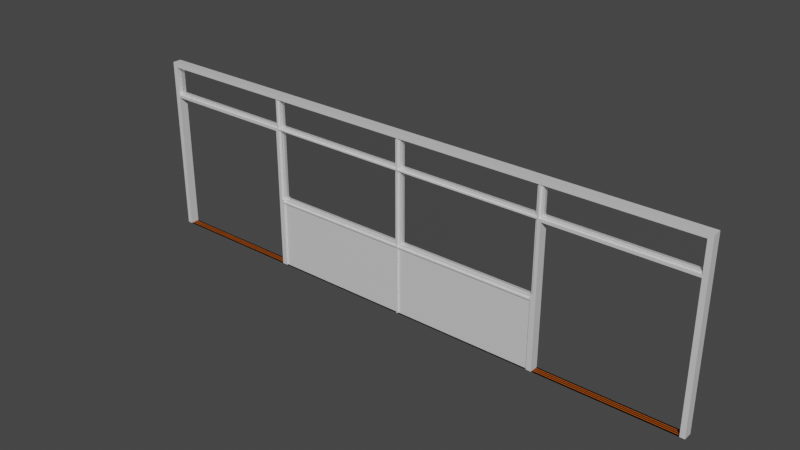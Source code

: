 # Source: DoorFrame.blend  (saved by Blender 3.4.6; exported with 4.5.12 LTS)
import bpy
from mathutils import Matrix  # noqa: F401  (used for matrix-valued properties, if any)

bpy.ops.wm.read_factory_settings(use_empty=True)
scene = bpy.context.scene
scene.name = 'Scene'

# ---- collections
col_collection = bpy.data.collections.new('Collection'); scene.collection.children.link(col_collection)

# ---- materials (node trees are filled in below, after node groups)
mat_windows_up_001 = bpy.data.materials.new('Windows UP.001')
mat_windows_up_001.use_transparent_shadow = False
mat_windows_up_001.roughness = 0.5
mat_glass_windows_001 = bpy.data.materials.new('Glass Windows.001')
mat_glass_windows_001.surface_render_method = 'BLENDED'
mat_glass_windows_001.blend_method = 'BLEND'
mat_door_low = bpy.data.materials.new('Door Low')
mat_door_low.use_transparent_shadow = False
mat_door_low.roughness = 0.3818
mat_door_low.specular_intensity = 0.4455

# ---- material node trees
mat_windows_up_001.use_nodes = True; mat_windows_up_001.node_tree.nodes.clear()
_N = mat_windows_up_001.node_tree.nodes; _L = mat_windows_up_001.node_tree.links
n0 = _N.new('ShaderNodeBsdfPrincipled'); n0.name = 'Principled BSDF'; n0.location = (10, 300)
n0.distribution = 'GGX'
n0.subsurface_method = 'RANDOM_WALK_SKIN'
n0.inputs[1].default_value = 0.1654
n0.inputs[2].default_value = 0.3425
n0.inputs[3].default_value = 1.45
n0.inputs[27].default_value = (0.0, 0.0, 0.0, 1.0)
n0.inputs[28].default_value = 1.0
n1 = _N.new('ShaderNodeNormalMap'); n1.name = 'Normal Map'; n1.location = (-300, -300)
n1.label = 'Normal/Map'
n1.inputs[0].default_value = 0.0
n2 = _N.new('ShaderNodeOutputMaterial'); n2.name = 'Material Output'; n2.location = (300, 300)
_L.new(n0.outputs[0], n2.inputs[0])
_L.new(n1.outputs[0], n0.inputs[5])
n2.is_active_output = True
mat_glass_windows_001.use_nodes = True; mat_glass_windows_001.node_tree.nodes.clear()
_N = mat_glass_windows_001.node_tree.nodes; _L = mat_glass_windows_001.node_tree.links
n0 = _N.new('ShaderNodeOutputMaterial'); n0.name = 'Material Output'; n0.location = (781, 313)
n1 = _N.new('ShaderNodeLayerWeight'); n1.name = 'Layer Weight'; n1.location = (-86, 427)
n2 = _N.new('ShaderNodeBsdfAnisotropic'); n2.name = 'Glossy BSDF'; n2.location = (86, 35)
n2.distribution = 'GGX'
n2.inputs[1].default_value = 0.1064
n3 = _N.new('ShaderNodeRGBCurve'); n3.name = 'RGB Curves'; n3.location = (197, 468)
_c = n3.mapping.curves[3]
while len(_c.points) > 2: _c.points.remove(_c.points[-1])
_c.points[0].location = (0.0, 0.0); _c.points[0].handle_type = 'AUTO'
_c.points[1].location = (0.56364, 0.4875); _c.points[1].handle_type = 'AUTO'
_p = _c.points.new(1.0, 1.0); _p.handle_type = 'AUTO'
n3.mapping.update()
n4 = _N.new('ShaderNodeBsdfTransparent'); n4.name = 'Transparent BSDF'; n4.location = (-112, 248)
n5 = _N.new('ShaderNodeMixShader'); n5.name = 'Mix Shader'; n5.location = (534, 287)
_L.new(n1.outputs[1], n3.inputs[1])
_L.new(n4.outputs[0], n5.inputs[1])
_L.new(n2.outputs[0], n5.inputs[2])
_L.new(n3.outputs[0], n5.inputs[0])
_L.new(n5.outputs[0], n0.inputs[0])
n0.is_active_output = True
mat_door_low.use_nodes = True; mat_door_low.node_tree.nodes.clear()
_N = mat_door_low.node_tree.nodes; _L = mat_door_low.node_tree.links
n0 = _N.new('ShaderNodeOutputMaterial'); n0.name = 'Material Output'; n0.location = (300, 300)
n1 = _N.new('ShaderNodeBsdfPrincipled'); n1.name = 'Principled BSDF'; n1.location = (10, 300)
n1.distribution = 'GGX'
n1.subsurface_method = 'RANDOM_WALK_SKIN'
n1.inputs[0].default_value = (0.4575, 0.09803, 0.009294, 1.0)
n1.inputs[2].default_value = 0.3818
n1.inputs[3].default_value = 1.45
n1.inputs[13].default_value = 0.4455
n1.inputs[27].default_value = (0.0, 0.0, 0.0, 1.0)
n1.inputs[28].default_value = 1.0
_L.new(n1.outputs[0], n0.inputs[0])
n0.is_active_output = True

# ---- world
world_world = bpy.data.worlds.new('World'); scene.world = world_world
world_world.use_nodes = True; world_world.node_tree.nodes.clear()
_N = world_world.node_tree.nodes; _L = world_world.node_tree.links
n0 = _N.new('ShaderNodeOutputWorld'); n0.name = 'World Output'; n0.location = (300, 300)
n1 = _N.new('ShaderNodeBackground'); n1.name = 'Background'; n1.location = (10, 300)
n1.inputs[0].default_value = (0.05088, 0.05088, 0.05088, 1.0)
_L.new(n1.outputs[0], n0.inputs[0])
n0.is_active_output = True
world_world.color = (0.05088, 0.05088, 0.05088)
world_world.use_sun_shadow = False
world_world.sun_shadow_jitter_overblur = 0.0

# ---- meshes
me_cube_004 = bpy.data.meshes.new('Cube.004')
me_cube_004.from_pydata([(3.583, -0.05445, -1.382), (3.583, -0.05445, 0.8205), (-3.583, -0.05445, -1.382), (-3.583, -0.05445, 0.8205), (3.583, 2.05e-05, -1.382), (3.583, 2.05e-05, 0.8205), (-3.583, 1.86e-05, -1.382), (-3.583, 1.86e-05, 0.8205), (-3.523, -0.05445, -1.382), (3.523, -0.05445, -1.382), (3.523, -0.05445, 0.8205), (-3.523, -0.05445, 0.8205), (3.523, 2.05e-05, 0.8205), (-3.523, 1.86e-05, 0.8205), (-3.523, 1.86e-05, -1.382), (3.523, 2.05e-05, -1.382), (3.583, -0.05445, 0.7631), (-3.583, -0.05445, 0.7631), (-3.583, 1.86e-05, 0.7631), (3.583, 2.05e-05, 0.7631), (3.523, -0.05445, 0.7631), (-3.523, -0.05445, 0.7631), (3.583, -0.05445, 0.4231), (3.583, -0.05445, 0.3693), (-3.583, -0.05445, 0.4231), (-3.583, -0.05445, 0.3693), (-3.583, 1.86e-05, 0.3693), (-3.583, 1.86e-05, 0.4231), (3.583, 2.05e-05, 0.4231), (3.583, 2.05e-05, 0.3693), (3.523, -0.05445, 0.4231), (3.523, -0.05445, 0.3693), (-3.523, -0.05445, 0.3693), (-3.523, -0.05445, 0.4231), (-1.757, -0.05445, -1.382), (-1.823, -0.05445, -1.382), (1.823, -0.05445, -1.382), (1.757, -0.05445, -1.382), (1.823, -0.05445, 0.8205), (1.757, -0.05445, 0.8205), (-1.757, -0.05445, 0.8205), (-1.823, -0.05445, 0.8205), (1.757, 2.003e-05, 0.8205), (1.823, 2.003e-05, 0.8205), (-1.823, 1.907e-05, 0.8205), (-1.757, 1.907e-05, 0.8205), (-1.757, 1.907e-05, -1.382), (-1.823, 1.907e-05, -1.382), (1.823, 2.003e-05, -1.382), (1.757, 2.003e-05, -1.382), (1.757, -0.05445, 0.7631), (1.823, -0.05445, 0.7631), (-1.823, -0.05445, 0.7631), (-1.757, -0.05445, 0.7631), (-0.03472, 1.955e-05, 0.4231), (-0.03472, 1.955e-05, 0.7631), (-1.823, 1.907e-05, 0.4231), (1.823, -0.05445, 0.3693), (-1.823, -0.05445, 0.3693), (-1.823, 1.907e-05, 0.7631), (-1.757, 1.907e-05, 0.7631), (-1.757, 1.907e-05, 0.4231), (1.823, -0.05445, 0.4042), (1.823, -0.05445, 0.3882), (1.757, -0.05445, 0.3882), (1.757, -0.05445, 0.4042), (-1.823, -0.05445, 0.3882), (-1.823, -0.05445, 0.4042), (-1.757, -0.05445, 0.4042), (-1.757, -0.05445, 0.3882), (3.523, -0.05445, 0.3882), (3.523, -0.05445, 0.4042), (-3.583, 1.86e-05, 0.3882), (-3.583, 1.86e-05, 0.4042), (-3.583, -0.05445, 0.4042), (-3.583, -0.05445, 0.3882), (-3.523, -0.05445, 0.3882), (-3.523, -0.05445, 0.4042), (3.583, -0.05445, 0.4042), (3.583, -0.05445, 0.3882), (3.583, 2.05e-05, 0.4042), (3.583, 2.05e-05, 0.3882), (1.798, -0.05445, 0.4042), (1.782, -0.05445, 0.4042), (1.798, -0.05445, 0.3882), (1.782, -0.05445, 0.3882), (1.782, -0.05445, 0.3693), (1.798, -0.05445, 0.3693), (1.782, -0.05445, 0.4231), (1.798, -0.05445, 0.4231), (1.798, 2.003e-05, -1.382), (1.782, 2.003e-05, -1.382), (1.782, -0.05445, -1.382), (1.798, -0.05445, -1.382), (1.782, 2.003e-05, 0.8205), (1.798, 2.003e-05, 0.8205), (1.798, -0.05445, 0.7631), (1.782, -0.05445, 0.7631), (1.782, -0.05445, 0.8205), (1.798, -0.05445, 0.8205), (-1.798, -0.05445, 0.3882), (-1.782, -0.05445, 0.3882), (-1.782, -0.05445, 0.4042), (-1.798, -0.05445, 0.4042), (-1.798, -0.05445, 0.4231), (-1.782, -0.05445, 0.4231), (-1.782, -0.05445, 0.3693), (-1.798, -0.05445, 0.3693), (-1.782, 1.907e-05, -1.382), (-1.798, 1.907e-05, -1.382), (-1.798, -0.05445, -1.382), (-1.782, -0.05445, -1.382), (-1.798, 1.907e-05, 0.8205), (-1.782, 1.907e-05, 0.8205), (-1.798, -0.05445, 0.7631), (-1.782, -0.05445, 0.7631), (-1.782, -0.05445, 0.8205), (-1.798, -0.05445, 0.8205), (3.523, 2.05e-05, 0.3693), (-1.823, -0.00435, -1.378), (-1.823, 0.004388, -1.378), (-3.523, 1.86e-05, 0.3693), (-1.823, 1.907e-05, -1.373), (1.823, 2.003e-05, 0.3693), (-1.823, 1.907e-05, 0.3693), (1.823, 0.004389, -1.378), (-0.03472, -0.05445, -1.382), (0.0347, -0.05445, -1.382), (1.823, 2.003e-05, 0.7631), (1.823, 2.003e-05, 0.4231), (0.0347, 1.955e-05, -1.382), (-0.03472, 1.955e-05, -1.382), (-0.03472, -0.05445, 0.8205), (0.0347, -0.05445, 0.8205), (-0.03472, 1.955e-05, 0.8205), (0.0347, 1.955e-05, 0.8205), (0.0347, -0.05445, 0.7631), (-0.03472, -0.05445, 0.7631), (1.757, 2.003e-05, 0.4231), (1.757, 2.003e-05, 0.7631), (-0.03472, -0.05445, 0.3882), (0.0347, -0.05445, 0.3882), (0.0347, -0.05445, 0.4042), (-0.03472, -0.05445, 0.4042), (0.007992, -0.05445, 0.7631), (-0.008008, -0.05445, 0.7631), (0.007992, 1.955e-05, -1.382), (-0.008008, 1.955e-05, -1.382), (-0.008008, 1.955e-05, 0.8205), (0.007992, 1.955e-05, 0.8205), (-0.008008, -0.05445, 0.8205), (0.007992, -0.05445, 0.8205), (0.007992, -0.05445, 0.3693), (-0.008008, -0.05445, 0.3693), (-0.008008, -0.05445, 0.4231), (0.007992, -0.05445, 0.4231), (0.007992, -0.05445, 0.4042), (-0.008008, -0.05445, 0.4042), (-0.008008, -0.05445, 0.3882), (0.007992, -0.05445, 0.3882), (-0.008008, -0.05445, -1.382), (0.007992, -0.05445, -1.382), (1.757, -0.05445, -0.4962), (1.757, -0.05445, -0.5711), (1.823, -0.05445, -0.5711), (1.823, -0.05445, -0.4962), (-1.757, -0.05445, -0.5711), (-1.757, -0.05445, -0.4962), (-1.823, -0.05445, -0.5711), (-1.823, -0.05445, -0.4962), (1.798, -0.05445, -0.5711), (1.798, -0.05445, -0.4962), (1.782, -0.05445, -0.4962), (1.782, -0.05445, -0.5711), (-1.798, -0.05445, -0.4962), (-1.798, -0.05445, -0.5711), (-1.782, -0.05445, -0.5711), (-1.782, -0.05445, -0.4962), (1.823, 2.003e-05, -0.4962), (1.823, 2.003e-05, -0.5711), (-1.823, 1.907e-05, -0.5711), (-1.823, 1.907e-05, -0.4962), (-3.523, 1.86e-05, 0.7631), (-3.523, 1.86e-05, 0.4231), (3.523, 2.05e-05, 0.4231), (3.523, 2.05e-05, 0.7631), (0.007992, -0.05445, -0.5711), (0.007992, -0.05445, -0.4962), (-0.008008, -0.05445, -0.4962), (-0.008008, -0.05445, -0.5711), (-0.008008, -0.05445, -0.5256), (-0.008008, -0.05445, -0.5416), (0.007992, -0.05445, -0.5416), (0.007992, -0.05445, -0.5256), (-0.03472, -0.05445, -0.5256), (-0.03472, -0.05445, -0.5416), (0.0347, -0.05445, -0.5416), (0.0347, -0.05445, -0.5256), (1.757, -0.05445, -0.5256), (1.757, -0.05445, -0.5416), (-1.757, -0.05445, -0.5416), (-1.757, -0.05445, -0.5256), (1.823, 2.003e-05, -0.5256), (1.823, 2.003e-05, -0.5416), (1.823, -0.05445, -0.5256), (1.823, -0.05445, -0.5416), (1.782, -0.05445, -0.5416), (1.782, -0.05445, -0.5256), (1.798, -0.05445, -0.5416), (1.798, -0.05445, -0.5256), (-1.782, -0.05445, -0.5256), (-1.782, -0.05445, -0.5416), (-1.798, -0.05445, -0.5416), (-1.798, -0.05445, -0.5256), (-1.823, 1.907e-05, -0.5416), (-1.823, 1.907e-05, -0.5256), (-1.823, -0.05445, -0.5256), (-1.823, -0.05445, -0.5416), (3.523, -0.03534, 0.7631), (3.523, -0.03534, 0.4231), (-3.523, -0.03534, 0.4231), (-3.523, -0.03534, 0.7631), (1.757, -0.03534, 0.7631), (1.757, -0.03534, 0.4231), (1.823, -0.03534, 0.4231), (1.823, -0.03534, 0.7631), (-1.757, -0.03534, 0.4231), (-1.757, -0.03534, 0.7631), (-1.823, -0.03534, 0.7631), (-1.823, -0.03534, 0.4231), (3.523, -0.03534, 0.4042), (1.823, -0.03534, 0.4042), (-1.823, -0.03534, 0.4042), (-3.523, -0.03534, 0.4042), (1.757, -0.03534, 0.3882), (1.757, -0.03534, 0.3693), (1.757, -0.03534, 0.4042), (-1.757, -0.03534, 0.4042), (-1.757, -0.03534, 0.3882), (-1.757, -0.03534, 0.3693), (1.782, -0.03534, 0.3882), (1.782, -0.03534, 0.3693), (1.798, -0.03534, 0.4231), (1.798, -0.03534, 0.7631), (1.782, -0.03534, 0.7631), (1.782, -0.03534, 0.4231), (1.798, -0.03534, 0.4042), (1.782, -0.03534, 0.4042), (-1.798, -0.03534, 0.7631), (-1.798, -0.03534, 0.4231), (-1.782, -0.03534, 0.4231), (-1.782, -0.03534, 0.7631), (-1.782, -0.03534, 0.3693), (-1.782, -0.03534, 0.3882), (-1.798, -0.03534, 0.4042), (-1.782, -0.03534, 0.4042), (-0.03472, -0.03534, 0.4231), (-0.03472, -0.03534, 0.4042), (0.0347, -0.03534, 0.4042), (0.0347, -0.03534, 0.4231), (-0.03472, -0.03534, 0.3882), (-0.03472, -0.03534, 0.3693), (0.0347, -0.03534, 0.3693), (0.0347, -0.03534, 0.3882), (-0.03472, -0.03534, 0.7631), (0.0347, -0.03534, 0.7631), (1.757, -0.03534, -1.382), (0.0347, -0.03534, -1.382), (-0.03472, -0.03534, -1.382), (-1.757, -0.03534, -1.382), (0.007992, -0.03534, 0.4231), (0.007992, -0.03534, 0.7631), (-0.008008, -0.03534, 0.7631), (-0.008008, -0.03534, 0.4231), (0.007992, -0.03534, 0.4042), (-0.008008, -0.03534, 0.4042), (0.007992, -0.03534, 0.3693), (0.007992, -0.03534, 0.3882), (-0.008008, -0.03534, 0.3882), (-0.008008, -0.03534, 0.3693), (-0.008008, -0.03534, -1.382), (0.007992, -0.03534, -1.382), (-1.757, -0.03534, -0.4962), (-1.782, -0.03534, -0.4962), (1.782, -0.03534, -0.4962), (1.757, -0.03534, -0.4962), (0.0347, -0.03534, -0.4962), (0.0347, -0.03534, -0.5711), (1.757, -0.03534, -0.5711), (-0.03472, -0.03534, -0.4962), (-1.757, -0.03534, -0.5711), (-0.03472, -0.03534, -0.5711), (-0.008008, -0.03534, -0.5711), (-0.008008, -0.03534, -0.4962), (0.007992, -0.03534, -0.5711), (0.007992, -0.03534, -0.4962), (0.0347, -0.03534, -0.5256), (0.007992, -0.03534, -0.5256), (0.007992, -0.03534, -0.5416), (0.0347, -0.03534, -0.5416), (1.757, -0.03534, -0.5416), (1.757, -0.03534, -0.5256), (-0.008008, -0.03534, -0.5256), (-0.03472, -0.03534, -0.5256), (-0.03472, -0.03534, -0.5416), (-0.008008, -0.03534, -0.5416), (-1.757, -0.03534, -0.5416), (-1.757, -0.03534, -0.5256), (0.0347, 1.955e-05, 0.4231), (0.0347, 1.955e-05, 0.7631), (-1.757, 1.907e-05, 0.3693), (-0.03472, 1.955e-05, 0.3693), (1.757, 2.003e-05, 0.3693), (0.0347, 1.955e-05, 0.3693), (1.757, 2.003e-05, -0.4962), (0.0347, 1.955e-05, -0.4962), (-0.03472, 1.955e-05, -0.4962), (-1.757, 1.907e-05, -0.4962), (3.583, 0.05449, -1.382), (3.583, 0.05449, 0.8205), (-3.583, 0.05449, -1.382), (-3.583, 0.05449, 0.8205), (-3.523, 0.05449, -1.382), (3.523, 0.05449, -1.382), (3.523, 0.05449, 0.8205), (-3.523, 0.05449, 0.8205), (3.583, 0.05449, 0.7631), (-3.583, 0.05449, 0.7631), (3.523, 0.05449, 0.7631), (-3.523, 0.05449, 0.7631), (3.583, 0.05449, 0.4231), (3.583, 0.05449, 0.3693), (-3.583, 0.05449, 0.4231), (-3.583, 0.05449, 0.3693), (3.523, 0.05449, 0.4231), (3.523, 0.05449, 0.3693), (-3.523, 0.05449, 0.3693), (-3.523, 0.05449, 0.4231), (-1.757, 0.05449, -1.382), (-1.823, 0.05449, -1.382), (1.823, 0.05449, -1.382), (1.757, 0.05449, -1.382), (1.823, 0.05449, 0.8205), (1.757, 0.05449, 0.8205), (-1.757, 0.05449, 0.8205), (-1.823, 0.05449, 0.8205), (1.757, 0.05449, 0.7631), (1.823, 0.05449, 0.7631), (-1.823, 0.05449, 0.7631), (-1.757, 0.05449, 0.7631), (1.823, 0.05449, 0.3693), (-1.823, 0.05449, 0.3693), (1.823, 0.05449, 0.4042), (1.823, 0.05449, 0.3882), (1.757, 0.05449, 0.3882), (1.757, 0.05449, 0.4042), (-1.823, 0.05449, 0.3882), (-1.823, 0.05449, 0.4042), (-1.757, 0.05449, 0.4042), (-1.757, 0.05449, 0.3882), (3.523, 0.05449, 0.3882), (3.523, 0.05449, 0.4042), (-3.583, 0.05449, 0.4042), (-3.583, 0.05449, 0.3882), (-3.523, 0.05449, 0.3882), (-3.523, 0.05449, 0.4042), (3.583, 0.05449, 0.4042), (3.583, 0.05449, 0.3882), (1.798, 0.05449, 0.4042), (1.782, 0.05449, 0.4042), (1.798, 0.05449, 0.3882), (1.782, 0.05449, 0.3882), (1.782, 0.05449, 0.3693), (1.798, 0.05449, 0.3693), (1.782, 0.05449, 0.4231), (1.798, 0.05449, 0.4231), (1.782, 0.05449, -1.382), (1.798, 0.05449, -1.382), (1.798, 0.05449, 0.7631), (1.782, 0.05449, 0.7631), (1.782, 0.05449, 0.8205), (1.798, 0.05449, 0.8205), (-1.798, 0.05449, 0.3882), (-1.782, 0.05449, 0.3882), (-1.782, 0.05449, 0.4042), (-1.798, 0.05449, 0.4042), (-1.798, 0.05449, 0.4231), (-1.782, 0.05449, 0.4231), (-1.782, 0.05449, 0.3693), (-1.798, 0.05449, 0.3693), (-1.798, 0.05449, -1.382), (-1.782, 0.05449, -1.382), (-1.798, 0.05449, 0.7631), (-1.782, 0.05449, 0.7631), (-1.782, 0.05449, 0.8205), (-1.798, 0.05449, 0.8205), (-0.03472, 0.05449, -1.382), (0.0347, 0.05449, -1.382), (-0.03472, 0.05449, 0.8205), (0.0347, 0.05449, 0.8205), (0.0347, 0.05449, 0.7631), (-0.03472, 0.05449, 0.7631), (-0.03472, 0.05449, 0.3882), (0.0347, 0.05449, 0.3882), (0.0347, 0.05449, 0.4042), (-0.03472, 0.05449, 0.4042), (0.007992, 0.05449, 0.7631), (-0.008008, 0.05449, 0.7631), (-0.008008, 0.05449, 0.8205), (0.007992, 0.05449, 0.8205), (0.007992, 0.05449, 0.3693), (-0.008008, 0.05449, 0.3693), (-0.008008, 0.05449, 0.4231), (0.007992, 0.05449, 0.4231), (0.007992, 0.05449, 0.4042), (-0.008008, 0.05449, 0.4042), (-0.008008, 0.05449, 0.3882), (0.007992, 0.05449, 0.3882), (-0.008008, 0.05449, -1.382), (0.007992, 0.05449, -1.382), (1.757, 0.05449, -0.4962), (1.757, 0.05449, -0.5711), (1.823, 0.05449, -0.5711), (1.823, 0.05449, -0.4962), (-1.757, 0.05449, -0.5711), (-1.757, 0.05449, -0.4962), (-1.823, 0.05449, -0.5711), (-1.823, 0.05449, -0.4962), (1.798, 0.05449, -0.5711), (1.798, 0.05449, -0.4962), (1.782, 0.05449, -0.4962), (1.782, 0.05449, -0.5711), (-1.798, 0.05449, -0.4962), (-1.798, 0.05449, -0.5711), (-1.782, 0.05449, -0.5711), (-1.782, 0.05449, -0.4962), (0.007992, 0.05449, -0.5711), (0.007992, 0.05449, -0.4962), (-0.008008, 0.05449, -0.4962), (-0.008008, 0.05449, -0.5711), (-0.008008, 0.05449, -0.5256), (-0.008008, 0.05449, -0.5416), (0.007992, 0.05449, -0.5416), (0.007992, 0.05449, -0.5256), (-0.03472, 0.05449, -0.5256), (-0.03472, 0.05449, -0.5416), (0.0347, 0.05449, -0.5416), (0.0347, 0.05449, -0.5256), (1.757, 0.05449, -0.5256), (1.757, 0.05449, -0.5416), (-1.757, 0.05449, -0.5416), (-1.757, 0.05449, -0.5256), (1.823, 0.05449, -0.5256), (1.823, 0.05449, -0.5416), (1.782, 0.05449, -0.5416), (1.782, 0.05449, -0.5256), (1.798, 0.05449, -0.5416), (1.798, 0.05449, -0.5256), (-1.782, 0.05449, -0.5256), (-1.782, 0.05449, -0.5416), (-1.798, 0.05449, -0.5416), (-1.798, 0.05449, -0.5256), (-1.823, 0.05449, -0.5256), (-1.823, 0.05449, -0.5416), (3.523, 0.03538, 0.7631), (3.523, 0.03538, 0.4231), (-3.523, 0.03538, 0.4231), (-3.523, 0.03538, 0.7631), (1.757, 0.03538, 0.7631), (1.757, 0.03538, 0.4231), (1.823, 0.03538, 0.4231), (1.823, 0.03538, 0.7631), (-1.757, 0.03538, 0.4231), (-1.757, 0.03538, 0.7631), (-1.823, 0.03538, 0.7631), (-1.823, 0.03538, 0.4231), (3.523, 0.03538, 0.4042), (1.823, 0.03538, 0.4042), (-1.823, 0.03538, 0.4042), (-3.523, 0.03538, 0.4042), (1.757, 0.03538, 0.3882), (1.757, 0.03538, 0.3693), (1.757, 0.03538, 0.4042), (-1.757, 0.03538, 0.4042), (-1.757, 0.03538, 0.3882), (-1.757, 0.03538, 0.3693), (1.782, 0.03538, 0.3882), (1.782, 0.03538, 0.3693), (1.798, 0.03538, 0.4231), (1.798, 0.03538, 0.7631), (1.782, 0.03538, 0.7631), (1.782, 0.03538, 0.4231), (1.798, 0.03538, 0.4042), (1.782, 0.03538, 0.4042), (-1.798, 0.03538, 0.7631), (-1.798, 0.03538, 0.4231), (-1.782, 0.03538, 0.4231), (-1.782, 0.03538, 0.7631), (-1.782, 0.03538, 0.3693), (-1.782, 0.03538, 0.3882), (-1.798, 0.03538, 0.4042), (-1.782, 0.03538, 0.4042), (-0.03472, 0.03538, 0.4231), (-0.03472, 0.03538, 0.4042), (0.0347, 0.03538, 0.4042), (0.0347, 0.03538, 0.4231), (-0.03472, 0.03538, 0.3882), (-0.03472, 0.03538, 0.3693), (0.0347, 0.03538, 0.3693), (0.0347, 0.03538, 0.3882), (-0.03472, 0.03538, 0.7631), (0.0347, 0.03538, 0.7631), (1.757, 0.03538, -1.382), (0.0347, 0.03538, -1.382), (-0.03472, 0.03538, -1.382), (-1.757, 0.03538, -1.382), (0.007992, 0.03538, 0.4231), (0.007992, 0.03538, 0.7631), (-0.008008, 0.03538, 0.7631), (-0.008008, 0.03538, 0.4231), (0.007992, 0.03538, 0.4042), (-0.008008, 0.03538, 0.4042), (0.007992, 0.03538, 0.3693), (0.007992, 0.03538, 0.3882), (-0.008008, 0.03538, 0.3882), (-0.008008, 0.03538, 0.3693), (-0.008008, 0.03538, -1.382), (0.007992, 0.03538, -1.382), (-1.757, 0.03538, -0.4962), (-1.782, 0.03538, -0.4962), (1.782, 0.03538, -0.4962), (1.757, 0.03538, -0.4962), (0.0347, 0.03538, -0.4962), (0.0347, 0.03538, -0.5711), (1.757, 0.03538, -0.5711), (-0.03472, 0.03538, -0.4962), (-1.757, 0.03538, -0.5711), (-0.03472, 0.03538, -0.5711), (-0.008008, 0.03538, -0.5711), (-0.008008, 0.03538, -0.4962), (0.007992, 0.03538, -0.5711), (0.007992, 0.03538, -0.4962), (0.0347, 0.03538, -0.5256), (0.007992, 0.03538, -0.5256), (0.007992, 0.03538, -0.5416), (0.0347, 0.03538, -0.5416), (1.757, 0.03538, -0.5416), (1.757, 0.03538, -0.5256), (-0.008008, 0.03538, -0.5256), (-0.03472, 0.03538, -0.5256), (-0.03472, 0.03538, -0.5416), (-0.008008, 0.03538, -0.5416), (-1.757, 0.03538, -0.5416), (-1.757, 0.03538, -0.5256), (1.823, -0.004349, -1.378), (1.823, 2.003e-05, -1.373), (-3.523, 0.004388, -1.378), (-3.523, -0.00435, -1.378), (-3.523, 1.86e-05, -1.373), (3.523, -0.004348, -1.378), (3.523, 0.004389, -1.378), (3.523, 2.05e-05, -1.373), (3.523, 0.004389, -1.382), (3.523, -0.004348, -1.382), (3.523, 2.05e-05, -1.377), (-3.523, -0.00435, -1.382), (-3.523, 0.004388, -1.382), (-3.523, 1.86e-05, -1.377), (1.823, -0.004349, -1.382), (1.823, 0.004389, -1.382), (1.823, 2.003e-05, -1.377), (-1.823, 0.004388, -1.382), (-1.823, -0.00435, -1.382), (-1.823, 1.907e-05, -1.377), (-1.823, -0.02285, -1.382), (-1.823, -0.03158, -1.382), (-3.523, -0.03158, -1.382), (-3.523, -0.02285, -1.382), (3.523, -0.02284, -1.382), (3.523, -0.03158, -1.382), (3.523, 0.03162, -1.382), (3.523, 0.02289, -1.382), (1.823, -0.03158, -1.382), (1.823, -0.02284, -1.382), (1.823, 0.02289, -1.382), (1.823, 0.03162, -1.382), (-3.523, 0.02288, -1.382), (-3.523, 0.03162, -1.382), (-1.823, 0.03162, -1.382), (-1.823, 0.02288, -1.382), (-1.823, -0.03158, -1.378), (-1.823, -0.02285, -1.378), (-3.523, -0.02285, -1.378), (-3.523, -0.03158, -1.378), (3.523, -0.03158, -1.378), (3.523, -0.02284, -1.378), (1.823, -0.02284, -1.378), (1.823, -0.03158, -1.378), (1.823, 0.03162, -1.378), (1.823, 0.02289, -1.378), (3.523, 0.02289, -1.378), (3.523, 0.03162, -1.378), (-3.523, 0.03162, -1.378), (-3.523, 0.02288, -1.378), (-1.823, 0.02288, -1.378), (-1.823, 0.03162, -1.378)], [], [(19, 5, 1, 16), (21, 11, 3, 17), (10, 1, 5, 12), (8, 2, 6, 14), (17, 3, 7, 18), (0, 9, 15, 4), (163, 199, 300, 288), (3, 11, 13, 7), (40, 132, 134, 45), (16, 1, 10, 20), (67, 103, 254, 232), (37, 163, 288, 266), (28, 19, 16, 22), (33, 21, 17, 24), (20, 10, 38, 51), (2, 25, 26, 6), (22, 16, 20, 30), (24, 17, 18, 27), (8, 32, 25, 2), (4, 29, 23, 0), (160, 189, 292, 280), (71, 30, 219, 230), (35, 8, 14, 47), (34, 166, 176, 111), (137, 132, 40, 53), (11, 41, 44, 13), (52, 41, 11, 21), (38, 10, 12, 43), (9, 36, 48, 15), (198, 162, 285, 301), (28, 22, 78, 80), (33, 24, 74, 77), (24, 27, 73, 74), (70, 63, 57, 31), (143, 157, 275, 257), (105, 102, 255, 250), (0, 23, 31, 9), (152, 187, 295, 276), (41, 52, 114, 117), (39, 50, 97, 98), (38, 43, 95, 99), (40, 45, 113, 116), (22, 30, 71, 78), (84, 87, 57, 63), (96, 89, 242, 243), (37, 49, 91, 92), (35, 47, 109, 110), (167, 201, 307, 282), (170, 93, 36, 164), (66, 76, 32, 58), (156, 142, 258, 274), (103, 104, 249, 254), (79, 70, 31, 23), (75, 72, 26, 25), (76, 75, 25, 32), (81, 79, 23, 29), (141, 64, 65, 142), (75, 76, 77, 74), (69, 140, 143, 68), (63, 70, 71, 62), (79, 81, 80, 78), (72, 75, 74, 73), (70, 79, 78, 71), (76, 66, 67, 77), (107, 100, 66, 58), (186, 161, 281, 294), (140, 69, 238, 260), (200, 166, 290, 306), (51, 96, 243, 225), (141, 159, 277, 263), (64, 85, 83, 65), (93, 90, 48, 36), (98, 94, 42, 39), (99, 96, 51, 38), (87, 84, 85, 86), (93, 170, 173, 92), (94, 98, 99, 95), (89, 96, 97, 88), (90, 93, 92, 91), (84, 82, 83, 85), (82, 89, 88, 83), (96, 99, 98, 97), (84, 63, 62, 82), (68, 102, 101, 69), (52, 21, 221, 228), (171, 87, 86, 172), (111, 108, 46, 34), (117, 112, 44, 41), (116, 115, 53, 40), (34, 126, 268, 269), (107, 174, 177, 106), (103, 100, 101, 102), (115, 116, 117, 114), (114, 104, 105, 115), (112, 117, 116, 113), (100, 107, 106, 101), (108, 111, 110, 109), (104, 103, 102, 105), (103, 67, 66, 100), (32, 8, 576, 577, 565, 567, 121), (586, 566, 571, 589), (336, 121, 567, 566, 586, 587, 322), (58, 32, 121, 124), (584, 569, 562, 581), (174, 107, 58, 169), (97, 50, 222, 244), (339, 588, 589, 571, 573, 180, 426), (175, 110, 111, 176), (57, 165, 178, 123), (87, 171, 165, 57), (110, 175, 168, 35), (164, 179, 203, 205), (192, 186, 294, 298), (126, 34, 46, 131), (158, 140, 260, 278), (21, 33, 220, 221), (50, 39, 133, 136), (101, 106, 252, 253), (163, 37, 92, 173), (77, 67, 232, 233), (133, 39, 42, 135), (127, 37, 266, 267), (196, 192, 298, 299), (154, 145, 272, 273), (161, 186, 189, 160), (193, 197, 296, 297), (133, 135, 149, 151), (151, 144, 136, 133), (132, 137, 145, 150), (189, 191, 305, 292), (37, 127, 130, 49), (126, 131, 147, 160), (144, 155, 270, 271), (161, 146, 130, 127), (150, 148, 134, 132), (86, 85, 240, 241), (141, 142, 156, 159), (158, 157, 143, 140), (20, 51, 225, 218), (187, 152, 153, 188), (148, 150, 151, 149), (155, 144, 145, 154), (157, 158, 159, 156), (146, 161, 160, 147), (144, 151, 150, 145), (156, 155, 154, 157), (190, 188, 293, 302), (152, 159, 158, 153), (161, 127, 267, 281), (174, 169, 216, 213), (169, 58, 124, 181), (175, 176, 211, 212), (171, 172, 207, 209), (170, 164, 205, 208), (204, 202, 178, 165), (167, 177, 210, 201), (163, 173, 206, 199), (166, 34, 269, 290), (187, 193, 297, 295), (192, 191, 189, 186), (85, 64, 234, 240), (115, 105, 250, 251), (162, 172, 284, 285), (126, 160, 280, 268), (65, 83, 247, 236), (106, 177, 283, 252), (198, 207, 172, 162), (200, 211, 176, 166), (202, 204, 205, 203), (209, 204, 165, 171), (208, 206, 173, 170), (212, 217, 168, 175), (213, 210, 177, 174), (169, 181, 215, 216), (217, 212, 213, 216), (31, 57, 123, 118), (207, 198, 199, 206), (191, 192, 193, 190), (197, 193, 192, 196), (206, 208, 209, 207), (211, 200, 201, 210), (196, 199, 198, 197), (190, 194, 195, 191), (217, 214, 180, 168), (200, 195, 194, 201), (210, 213, 212, 211), (204, 209, 208, 205), (187, 188, 190, 193), (234, 263, 262, 235), (221, 220, 183, 182), (259, 223, 138, 308), (219, 224, 231, 230), (223, 259, 258, 236), (289, 261, 311, 316), (229, 220, 233, 232), (226, 227, 251, 250), (237, 226, 250, 255), (222, 223, 245, 244), (268, 291, 290, 269), (239, 238, 253, 252), (235, 285, 284, 241), (223, 236, 247, 245), (234, 235, 241, 240), (242, 246, 231, 224), (243, 242, 224, 225), (224, 219, 184, 129), (249, 248, 228, 229), (254, 249, 229, 232), (294, 281, 267, 287), (260, 238, 239, 261), (291, 268, 280, 292), (256, 226, 237, 257), (219, 218, 185, 184), (264, 227, 60, 55), (282, 239, 252, 283), (261, 289, 293, 279), (256, 257, 275, 273), (260, 261, 279, 278), (270, 274, 258, 259), (271, 270, 259, 265), (277, 276, 262, 263), (276, 295, 286, 262), (304, 306, 290, 291), (264, 256, 273, 272), (289, 282, 307, 303), (297, 296, 286, 295), (294, 287, 299, 298), (266, 288, 287, 267), (303, 302, 293, 289), (291, 292, 305, 304), (285, 286, 296, 301), (300, 299, 287, 288), (88, 97, 244, 245), (64, 141, 263, 234), (188, 153, 279, 293), (199, 196, 299, 300), (50, 136, 265, 222), (197, 198, 301, 296), (155, 156, 274, 270), (194, 190, 302, 303), (33, 77, 233, 220), (69, 101, 253, 238), (157, 154, 273, 275), (137, 53, 227, 264), (172, 86, 241, 284), (102, 68, 237, 255), (191, 195, 304, 305), (159, 152, 276, 277), (89, 82, 246, 242), (153, 158, 278, 279), (62, 71, 230, 231), (53, 115, 251, 227), (145, 137, 264, 272), (83, 88, 245, 247), (114, 52, 228, 248), (195, 200, 306, 304), (142, 65, 236, 258), (136, 144, 271, 265), (201, 194, 303, 307), (68, 143, 257, 237), (177, 167, 282, 283), (82, 62, 231, 246), (30, 20, 218, 219), (104, 114, 248, 249), (184, 185, 128, 129), (56, 59, 182, 183), (314, 312, 313, 315), (316, 311, 310, 317), (138, 139, 309, 308), (54, 55, 60, 61), (220, 229, 56, 183), (239, 282, 317, 310), (226, 256, 54, 61), (223, 222, 139, 138), (286, 285, 314, 315), (225, 224, 129, 128), (261, 239, 310, 311), (227, 226, 61, 60), (235, 262, 313, 312), (282, 289, 316, 317), (229, 228, 59, 56), (285, 235, 312, 314), (256, 264, 55, 54), (218, 225, 128, 185), (262, 286, 315, 313), (222, 265, 309, 139), (265, 259, 308, 309), (228, 221, 182, 59), (19, 326, 319, 5), (329, 327, 321, 325), (324, 12, 5, 319), (322, 14, 6, 320), (327, 18, 7, 321), (318, 4, 15, 323), (421, 534, 546, 449), (321, 7, 13, 325), (344, 45, 134, 398), (326, 328, 324, 319), (357, 478, 500, 385), (341, 512, 534, 421), (28, 330, 326, 19), (337, 332, 327, 329), (328, 347, 342, 324), (320, 6, 26, 333), (330, 334, 328, 326), (332, 27, 18, 327), (322, 320, 333, 336), (4, 318, 331, 29), (418, 526, 538, 439), (361, 476, 465, 334), (339, 47, 14, 322), (338, 391, 434, 424), (401, 349, 344, 398), (325, 13, 44, 345), (348, 329, 325, 345), (342, 43, 12, 324), (323, 15, 48, 340), (448, 547, 531, 420), (28, 80, 366, 330), (337, 365, 362, 332), (332, 362, 73, 27), (360, 335, 350, 353), (405, 503, 521, 415), (387, 496, 501, 384), (318, 323, 335, 331), (410, 522, 541, 437), (345, 395, 392, 348), (343, 380, 379, 346), (342, 381, 95, 43), (344, 394, 113, 45), (330, 366, 361, 334), (370, 353, 350, 373), (378, 489, 488, 375), (341, 376, 91, 49), (339, 390, 109, 47), (425, 528, 553, 451), (428, 422, 340, 377), (356, 351, 336, 364), (414, 520, 504, 404), (385, 500, 495, 386), (367, 331, 335, 360), (363, 333, 26, 72), (364, 336, 333, 363), (81, 29, 331, 367), (403, 404, 355, 354), (363, 362, 365, 364), (359, 358, 405, 402), (353, 352, 361, 360), (367, 366, 80, 81), (72, 73, 362, 363), (360, 361, 366, 367), (364, 365, 357, 356), (389, 351, 356, 382), (436, 540, 527, 419), (402, 506, 484, 359), (450, 552, 536, 424), (347, 471, 489, 378), (403, 509, 523, 417), (354, 355, 369, 371), (377, 340, 48, 90), (380, 343, 42, 94), (381, 342, 347, 378), (373, 372, 371, 370), (377, 376, 431, 428), (94, 95, 381, 380), (375, 374, 379, 378), (90, 91, 376, 377), (370, 371, 369, 368), (368, 369, 374, 375), (378, 379, 380, 381), (370, 368, 352, 353), (358, 359, 383, 384), (348, 474, 467, 329), (429, 430, 372, 373), (391, 338, 46, 108), (395, 345, 44, 112), (394, 344, 349, 393), (338, 515, 514, 396), (389, 388, 435, 432), (385, 384, 383, 382), (393, 392, 395, 394), (392, 393, 387, 386), (112, 113, 394, 395), (382, 383, 388, 389), (108, 109, 390, 391), (386, 387, 384, 385), (385, 382, 356, 357), (164, 36, 582, 583, 568, 570, 179), (577, 574, 572, 565), (583, 578, 563, 568), (427, 181, 124, 351), (9, 31, 118, 564, 563, 578, 579), (432, 427, 351, 389), (379, 490, 468, 346), (427, 462, 215, 181), (433, 434, 391, 390), (350, 123, 178, 423), (373, 350, 423, 429), (390, 339, 426, 433), (422, 453, 203, 179), (442, 544, 540, 436), (396, 131, 46, 338), (416, 524, 506, 402), (329, 467, 466, 337), (346, 400, 399, 343), (383, 499, 498, 388), (421, 431, 376, 341), (365, 479, 478, 357), (399, 135, 42, 343), (397, 513, 512, 341), (446, 545, 544, 442), (412, 519, 518, 407), (419, 418, 439, 436), (443, 543, 542, 447), (399, 409, 149, 135), (409, 399, 400, 406), (398, 408, 407, 401), (439, 538, 551, 441), (341, 49, 130, 397), (396, 418, 147, 131), (406, 517, 516, 413), (419, 397, 130, 146), (408, 398, 134, 148), (372, 487, 486, 371), (403, 417, 414, 404), (416, 402, 405, 415), (328, 464, 471, 347), (437, 438, 411, 410), (148, 149, 409, 408), (413, 412, 407, 406), (415, 414, 417, 416), (146, 147, 418, 419), (406, 407, 408, 409), (414, 415, 412, 413), (440, 548, 539, 438), (410, 411, 416, 417), (419, 527, 513, 397), (432, 461, 462, 427), (463, 426, 180, 214), (433, 460, 459, 434), (429, 457, 455, 430), (428, 456, 453, 422), (452, 423, 178, 202), (425, 451, 458, 435), (421, 449, 454, 431), (424, 536, 515, 338), (437, 541, 543, 443), (442, 436, 439, 441), (371, 486, 480, 354), (393, 497, 496, 387), (420, 531, 530, 430), (396, 514, 526, 418), (355, 482, 493, 369), (388, 498, 529, 435), (448, 420, 430, 455), (450, 424, 434, 459), (202, 203, 453, 452), (457, 429, 423, 452), (456, 428, 431, 454), (460, 433, 426, 463), (461, 432, 435, 458), (214, 215, 462, 463), (463, 462, 461, 460), (335, 118, 123, 350), (455, 454, 449, 448), (441, 440, 443, 442), (447, 446, 442, 443), (454, 455, 457, 456), (459, 458, 451, 450), (446, 447, 448, 449), (440, 441, 445, 444), (351, 124, 121, 336), (450, 451, 444, 445), (458, 459, 460, 461), (452, 453, 456, 457), (437, 443, 440, 438), (480, 481, 508, 509), (467, 182, 183, 466), (505, 308, 138, 469), (465, 476, 477, 470), (469, 482, 504, 505), (535, 316, 311, 507), (475, 478, 479, 466), (472, 496, 497, 473), (483, 501, 496, 472), (468, 490, 491, 469), (514, 515, 536, 537), (485, 498, 499, 484), (481, 487, 530, 531), (469, 491, 493, 482), (480, 486, 487, 481), (488, 470, 477, 492), (489, 471, 470, 488), (470, 129, 184, 465), (495, 475, 474, 494), (500, 478, 475, 495), (540, 533, 513, 527), (506, 507, 485, 484), (537, 538, 526, 514), (502, 503, 483, 472), (465, 184, 185, 464), (510, 55, 60, 473), (528, 529, 498, 485), (507, 525, 539, 535), (502, 519, 521, 503), (506, 524, 525, 507), (516, 505, 504, 520), (517, 511, 505, 516), (523, 509, 508, 522), (522, 508, 532, 541), (550, 537, 536, 552), (510, 518, 519, 502), (535, 549, 553, 528), (543, 541, 532, 542), (540, 544, 545, 533), (512, 513, 533, 534), (549, 535, 539, 548), (537, 550, 551, 538), (531, 547, 542, 532), (546, 534, 533, 545), (374, 491, 490, 379), (354, 480, 509, 403), (438, 539, 525, 411), (449, 546, 545, 446), (346, 468, 511, 400), (447, 542, 547, 448), (413, 516, 520, 414), (444, 549, 548, 440), (337, 466, 479, 365), (359, 484, 499, 383), (415, 521, 519, 412), (401, 510, 473, 349), (430, 530, 487, 372), (384, 501, 483, 358), (441, 551, 550, 445), (417, 523, 522, 410), (375, 488, 492, 368), (411, 525, 524, 416), (352, 477, 476, 361), (349, 473, 497, 393), (407, 518, 510, 401), (369, 493, 491, 374), (392, 494, 474, 348), (445, 550, 552, 450), (404, 504, 482, 355), (400, 511, 517, 406), (451, 553, 549, 444), (358, 483, 503, 405), (435, 529, 528, 425), (368, 492, 477, 352), (334, 465, 464, 328), (386, 495, 494, 392), (466, 183, 56, 475), (485, 310, 317, 528), (472, 61, 54, 502), (469, 138, 139, 468), (532, 315, 314, 531), (471, 128, 129, 470), (507, 311, 310, 485), (473, 60, 61, 472), (481, 312, 313, 508), (528, 317, 316, 535), (475, 56, 59, 474), (531, 314, 312, 481), (502, 54, 55, 510), (464, 185, 128, 471), (508, 313, 315, 532), (468, 139, 309, 511), (511, 309, 308, 505), (474, 59, 182, 467), (340, 585, 580, 323), (322, 587, 588, 339), (560, 559, 561), (36, 9, 579, 582), (214, 217, 216, 215), (422, 179, 570, 569, 584, 585, 340), (35, 168, 180, 573, 572, 574, 575), (8, 35, 575, 576), (581, 580, 601, 600), (565, 572, 119, 557), (584, 581, 600, 599), (572, 573, 122, 119), (585, 584, 599, 598), (582, 579, 594, 597), (573, 571, 120, 122), (583, 582, 597, 596), (569, 570, 555, 125), (578, 583, 596, 595), (323, 580, 581, 562, 564, 118, 335), (557, 556, 558), (554, 125, 555), (120, 119, 122), (557, 119, 120, 556), (560, 125, 554, 559), (591, 592, 593, 590), (595, 596, 597, 594), (599, 600, 601, 598), (603, 604, 605, 602), (571, 566, 556, 120), (564, 562, 560, 561), (580, 585, 598, 601), (562, 569, 125, 560), (587, 586, 603, 602), (568, 563, 559, 554), (563, 564, 561, 559), (586, 589, 604, 603), (575, 574, 591, 590), (567, 565, 557, 558), (589, 588, 605, 604), (574, 577, 592, 591), (588, 587, 602, 605), (577, 576, 593, 592), (566, 567, 558, 556), (576, 575, 590, 593), (570, 568, 554, 555), (579, 578, 595, 594)])
me_cube_004.polygons.foreach_set('material_index', [0, 0, 0, 0, 0, 0, 0, 0, 0, 0, 0, 0, 0, 0, 0, 0, 0, 0, 0, 0, 0, 0, 2, 0, 0, 0, 0, 0, 2, 0, 0, 0, 0, 0, 0, 0, 0, 0, 0, 0, 0, 0, 0, 0, 0, 0, 0, 0, 0, 0, 0, 0, 0, 0, 0, 0, 0, 0, 0, 0, 0, 0, 0, 0, 0, 0, 0, 0, 0, 0, 0, 0, 0, 0, 0, 0, 0, 0, 0, 0, 0, 0, 0, 0, 0, 0, 0, 0, 0, 0, 0, 0, 0, 0, 0, 0, 0, 0, 0, 0, 2, 0, 0, 2, 0, 0, 0, 0, 0, 0, 0, 0, 0, 0, 0, 0, 0, 0, 0, 0, 0, 0, 0, 0, 0, 0, 0, 0, 0, 0, 0, 0, 0, 0, 0, 0, 0, 0, 0, 0, 0, 0, 0, 0, 0, 0, 0, 0, 0, 0, 0, 0, 0, 0, 0, 0, 0, 0, 0, 0, 0, 0, 0, 0, 0, 0, 0, 0, 0, 0, 0, 0, 0, 0, 0, 0, 0, 0, 0, 0, 0, 0, 0, 0, 0, 0, 0, 0, 0, 0, 0, 0, 0, 0, 0, 0, 0, 0, 0, 0, 0, 0, 0, 0, 0, 0, 0, 0, 0, 0, 0, 0, 0, 0, 0, 0, 0, 0, 0, 0, 0, 0, 0, 0, 0, 0, 0, 0, 0, 0, 0, 0, 0, 0, 0, 0, 0, 0, 0, 0, 0, 0, 0, 0, 0, 0, 0, 0, 0, 0, 0, 0, 0, 0, 0, 0, 0, 0, 0, 0, 0, 0, 0, 0, 1, 1, 1, 1, 1, 1, 0, 0, 0, 0, 0, 0, 0, 0, 0, 0, 0, 0, 0, 0, 0, 0, 0, 0, 0, 0, 0, 0, 0, 0, 0, 0, 0, 0, 0, 0, 0, 0, 0, 0, 0, 0, 0, 0, 0, 0, 2, 0, 0, 0, 0, 0, 2, 0, 0, 0, 0, 0, 0, 0, 0, 0, 0, 0, 0, 0, 0, 0, 0, 0, 0, 0, 0, 0, 0, 0, 0, 0, 0, 0, 0, 0, 0, 0, 0, 0, 0, 0, 0, 0, 0, 0, 0, 0, 0, 0, 0, 0, 0, 0, 0, 0, 0, 0, 0, 0, 0, 0, 0, 0, 0, 0, 0, 0, 0, 0, 0, 0, 0, 0, 0, 0, 0, 0, 2, 2, 0, 0, 0, 0, 0, 0, 0, 0, 0, 0, 0, 0, 0, 0, 0, 0, 0, 0, 0, 0, 0, 0, 0, 0, 0, 0, 0, 0, 0, 0, 0, 0, 0, 0, 0, 0, 0, 0, 0, 0, 0, 0, 0, 0, 0, 0, 0, 0, 0, 0, 0, 0, 0, 0, 0, 0, 0, 0, 0, 0, 0, 0, 0, 0, 0, 0, 0, 0, 0, 0, 0, 0, 0, 0, 0, 0, 0, 0, 0, 0, 0, 0, 0, 0, 0, 0, 0, 0, 0, 0, 0, 0, 0, 0, 0, 0, 0, 0, 0, 0, 0, 0, 0, 0, 0, 0, 0, 0, 0, 0, 0, 0, 0, 0, 0, 0, 0, 0, 0, 0, 0, 0, 0, 0, 0, 0, 0, 0, 0, 0, 0, 0, 0, 0, 0, 0, 0, 0, 0, 0, 0, 0, 0, 0, 0, 0, 0, 0, 0, 0, 0, 0, 0, 0, 0, 0, 0, 0, 0, 0, 0, 0, 0, 0, 0, 0, 0, 0, 0, 0, 0, 0, 0, 0, 0, 0, 0, 0, 0, 0, 2, 2, 0, 2, 0, 0, 0, 2, 0, 2, 2, 0, 0, 2, 0, 0, 0, 2, 0, 0, 0, 0, 2, 2, 2, 2, 2, 2, 2, 0, 2, 2, 0, 2, 0, 2, 0, 0, 0, 2, 2, 0, 0, 2, 0, 0])
_uv = me_cube_004.uv_layers.new(name='UVMap')
_uv.uv.foreach_set('vector', [0.6185, 0.125, 0.625, 0.125, 0.625, 0.25, 0.6185, 0.25, 0.6185, 0.4979, 0.625, 0.4979, 0.625, 0.5, 0.6185, 0.5, 0.8729, 0.5, 0.875, 0.5, 0.875, 0.625, 0.8729, 0.625, 0.3729, 0.5, 0.375, 0.5, 0.375, 0.625, 0.3729, 0.625, 0.6185, 0.5, 0.625, 0.5, 0.625, 0.625, 0.6185, 0.625, 0.125, 0.5, 0.1271, 0.5, 0.1271, 0.625, 0.125, 0.625, 0.4654, 0.3348, 0.4688, 0.3348, 0.4688, 0.3348, 0.4654, 0.3348, 0.625, 0.5, 0.6271, 0.5, 0.6271, 0.625, 0.625, 0.625, 0.7098, 0.5, 0.7492, 0.5, 0.7492, 0.625, 0.7098, 0.625, 0.6185, 0.25, 0.625, 0.25, 0.625, 0.2521, 0.6185, 0.2521, 0.586, 0.4175, 0.586, 0.4167, 0.586, 0.4167, 0.586, 0.4175, 0.375, 0.3348, 0.4654, 0.3348, 0.4654, 0.3348, 0.375, 0.3348, 0.588, 0.125, 0.6185, 0.125, 0.6185, 0.25, 0.588, 0.25, 0.588, 0.4979, 0.6185, 0.4979, 0.6185, 0.5, 0.588, 0.5, 0.6185, 0.2521, 0.625, 0.2521, 0.625, 0.3325, 0.6185, 0.3325, 0.375, 0.5, 0.5824, 0.5, 0.5824, 0.625, 0.375, 0.625, 0.588, 0.25, 0.6185, 0.25, 0.6185, 0.2521, 0.588, 0.2521, 0.588, 0.5, 0.6185, 0.5, 0.6185, 0.625, 0.588, 0.625, 0.375, 0.4979, 0.5824, 0.4979, 0.5824, 0.5, 0.375, 0.5, 0.375, 0.125, 0.5824, 0.125, 0.5824, 0.25, 0.375, 0.25, 0.375, 0.3752, 0.4654, 0.3752, 0.4654, 0.3752, 0.375, 0.3752, 0.586, 0.2521, 0.588, 0.2521, 0.588, 0.2521, 0.586, 0.2521, 0.4121, 0.0, 0.4121, 1.0, 0.347, 1.0, 0.347, 0.0, 0.375, 0.4152, 0.4654, 0.4152, 0.4654, 0.4161, 0.375, 0.4161, 0.6185, 0.3758, 0.625, 0.3758, 0.625, 0.4152, 0.6185, 0.4152, 0.6271, 0.5, 0.7075, 0.5, 0.7075, 0.625, 0.6271, 0.625, 0.6185, 0.4175, 0.625, 0.4175, 0.625, 0.4979, 0.6185, 0.4979, 0.7925, 0.5, 0.8729, 0.5, 0.8729, 0.625, 0.7925, 0.625, 0.5423, 0.0, 0.5423, 1.0, 0.4772, 1.0, 0.4772, 0.0, 0.4707, 0.3348, 0.4742, 0.3348, 0.4742, 0.3348, 0.4707, 0.3348, 0.588, 0.125, 0.588, 0.25, 0.586, 0.25, 0.586, 0.125, 0.588, 0.4979, 0.588, 0.5, 0.586, 0.5, 0.586, 0.4979, 0.588, 0.5, 0.588, 0.625, 0.586, 0.625, 0.586, 0.5, 0.5843, 0.2521, 0.5843, 0.3325, 0.5824, 0.3325, 0.5824, 0.2521, 0.586, 0.3758, 0.586, 0.3752, 0.586, 0.3752, 0.586, 0.3758, 0.588, 0.4161, 0.586, 0.4161, 0.586, 0.4161, 0.588, 0.4161, 0.375, 0.25, 0.5824, 0.25, 0.5824, 0.2521, 0.375, 0.2521, 0.5824, 0.3748, 0.4742, 0.3748, 0.4742, 0.3748, 0.5824, 0.3748, 0.625, 0.4175, 0.6185, 0.4175, 0.6185, 0.4167, 0.625, 0.4167, 0.625, 0.3348, 0.6185, 0.3348, 0.6185, 0.3339, 0.625, 0.3339, 0.7925, 0.5, 0.7925, 0.625, 0.7917, 0.625, 0.7917, 0.5, 0.7098, 0.5, 0.7098, 0.625, 0.7089, 0.625, 0.7089, 0.5, 0.588, 0.25, 0.588, 0.2521, 0.586, 0.2521, 0.586, 0.25, 0.5843, 0.3333, 0.5824, 0.3333, 0.5824, 0.3325, 0.5843, 0.3325, 0.6185, 0.3333, 0.588, 0.3333, 0.588, 0.3333, 0.6185, 0.3333, 0.2098, 0.5, 0.2098, 0.625, 0.2089, 0.625, 0.2089, 0.5, 0.2925, 0.5, 0.2925, 0.625, 0.2917, 0.625, 0.2917, 0.5, 0.4742, 0.4152, 0.4707, 0.4152, 0.4707, 0.4152, 0.4742, 0.4152, 0.4654, 0.3333, 0.375, 0.3333, 0.375, 0.3325, 0.4654, 0.3325, 0.5843, 0.4175, 0.5843, 0.4979, 0.5824, 0.4979, 0.5824, 0.4175, 0.586, 0.3748, 0.586, 0.3742, 0.586, 0.3742, 0.586, 0.3748, 0.586, 0.4167, 0.588, 0.4167, 0.588, 0.4167, 0.586, 0.4167, 0.5843, 0.25, 0.5843, 0.2521, 0.5824, 0.2521, 0.5824, 0.25, 0.5843, 0.5, 0.5843, 0.625, 0.5824, 0.625, 0.5824, 0.5, 0.5843, 0.4979, 0.5843, 0.5, 0.5824, 0.5, 0.5824, 0.4979, 0.5843, 0.125, 0.5843, 0.25, 0.5824, 0.25, 0.5824, 0.125, 0.5843, 0.3742, 0.5843, 0.3348, 0.586, 0.3348, 0.586, 0.3742, 0.5843, 0.5, 0.5843, 0.4979, 0.586, 0.4979, 0.586, 0.5, 0.5843, 0.4152, 0.5843, 0.3758, 0.586, 0.3758, 0.586, 0.4152, 0.5843, 0.3325, 0.5843, 0.2521, 0.586, 0.2521, 0.586, 0.3325, 0.5843, 0.25, 0.5843, 0.125, 0.586, 0.125, 0.586, 0.25, 0.5843, 0.625, 0.5843, 0.5, 0.586, 0.5, 0.586, 0.625, 0.5843, 0.2521, 0.5843, 0.25, 0.586, 0.25, 0.586, 0.2521, 0.5843, 0.4979, 0.5843, 0.4175, 0.586, 0.4175, 0.586, 0.4979, 0.5824, 0.4167, 0.5843, 0.4167, 0.5843, 0.4175, 0.5824, 0.4175, 0.4654, 0.3748, 0.375, 0.3748, 0.375, 0.3748, 0.4654, 0.3748, 0.5843, 0.3758, 0.5843, 0.4152, 0.5843, 0.4152, 0.5843, 0.3758, 0.4688, 0.4152, 0.4654, 0.4152, 0.4654, 0.4152, 0.4688, 0.4152, 0.6185, 0.3325, 0.6185, 0.3333, 0.6185, 0.3333, 0.6185, 0.3325, 0.5843, 0.3742, 0.5843, 0.3748, 0.5843, 0.3748, 0.5843, 0.3742, 0.5843, 0.3348, 0.5843, 0.3339, 0.586, 0.3339, 0.586, 0.3348, 0.2083, 0.5, 0.2083, 0.625, 0.2075, 0.625, 0.2075, 0.5, 0.7911, 0.5, 0.7911, 0.625, 0.7902, 0.625, 0.7902, 0.5, 0.625, 0.3333, 0.6185, 0.3333, 0.6185, 0.3325, 0.625, 0.3325, 0.5824, 0.3333, 0.5843, 0.3333, 0.5843, 0.3339, 0.5824, 0.3339, 0.375, 0.3333, 0.4654, 0.3333, 0.4654, 0.3339, 0.375, 0.3339, 0.7911, 0.625, 0.7911, 0.5, 0.7917, 0.5, 0.7917, 0.625, 0.588, 0.3333, 0.6185, 0.3333, 0.6185, 0.3339, 0.588, 0.3339, 0.2083, 0.625, 0.2083, 0.5, 0.2089, 0.5, 0.2089, 0.625, 0.5843, 0.3333, 0.586, 0.3333, 0.586, 0.3339, 0.5843, 0.3339, 0.586, 0.3333, 0.588, 0.3333, 0.588, 0.3339, 0.586, 0.3339, 0.6185, 0.3333, 0.625, 0.3333, 0.625, 0.3339, 0.6185, 0.3339, 0.5843, 0.3333, 0.5843, 0.3325, 0.586, 0.3325, 0.586, 0.3333, 0.586, 0.4152, 0.586, 0.4161, 0.5843, 0.4161, 0.5843, 0.4152, 0.6185, 0.4175, 0.6185, 0.4979, 0.6185, 0.4979, 0.6185, 0.4175, 0.4742, 0.3333, 0.5824, 0.3333, 0.5824, 0.3339, 0.4742, 0.3339, 0.2911, 0.5, 0.2911, 0.625, 0.2902, 0.625, 0.2902, 0.5, 0.7083, 0.5, 0.7083, 0.625, 0.7075, 0.625, 0.7075, 0.5, 0.625, 0.4161, 0.6185, 0.4161, 0.6185, 0.4152, 0.625, 0.4152, 0.2902, 0.5, 0.2508, 0.5, 0.2508, 0.5, 0.2902, 0.5, 0.5824, 0.4167, 0.4742, 0.4167, 0.4742, 0.4161, 0.5824, 0.4161, 0.586, 0.4167, 0.5843, 0.4167, 0.5843, 0.4161, 0.586, 0.4161, 0.6185, 0.4161, 0.625, 0.4161, 0.625, 0.4167, 0.6185, 0.4167, 0.6185, 0.4167, 0.588, 0.4167, 0.588, 0.4161, 0.6185, 0.4161, 0.7083, 0.625, 0.7083, 0.5, 0.7089, 0.5, 0.7089, 0.625, 0.5843, 0.4167, 0.5824, 0.4167, 0.5824, 0.4161, 0.5843, 0.4161, 0.2911, 0.625, 0.2911, 0.5, 0.2917, 0.5, 0.2917, 0.625, 0.588, 0.4167, 0.586, 0.4167, 0.586, 0.4161, 0.588, 0.4161, 0.586, 0.4167, 0.586, 0.4175, 0.5843, 0.4175, 0.5843, 0.4167, 0.5824, 0.4979, 0.375, 0.4979, 0.3741, 0.4988, 0.3741, 0.4988, 0.3748, 0.4981, 0.3755, 0.4979, 0.5824, 0.4979, 0.6957, 0.0, 0.7179, 0.0, 0.7179, 1.0, 0.6957, 1.0, 0.5824, 0.4979, 0.5824, 0.4979, 0.3755, 0.4979, 0.3748, 0.4981, 0.3741, 0.4988, 0.3741, 0.4988, 0.375, 0.4979, 0.5824, 0.4175, 0.5824, 0.4979, 0.5824, 0.4979, 0.5824, 0.4175, 0.6736, 0.0, 0.6957, 0.0, 0.6957, 1.0, 0.6736, 1.0, 0.4742, 0.4167, 0.5824, 0.4167, 0.5824, 0.4175, 0.4742, 0.4175, 0.6185, 0.3339, 0.6185, 0.3348, 0.6185, 0.3348, 0.6185, 0.3339, 0.375, 0.4175, 0.375, 0.4175, 0.375, 0.4175, 0.375, 0.4175, 0.3755, 0.4175, 0.4654, 0.4175, 0.4654, 0.4175, 0.4654, 0.4167, 0.375, 0.4167, 0.375, 0.4161, 0.4654, 0.4161, 0.5824, 0.3325, 0.4742, 0.3325, 0.4742, 0.3325, 0.5824, 0.3325, 0.5824, 0.3333, 0.4742, 0.3333, 0.4742, 0.3325, 0.5824, 0.3325, 0.375, 0.4167, 0.4654, 0.4167, 0.4654, 0.4175, 0.375, 0.4175, 0.4654, 0.3325, 0.4654, 0.3325, 0.4688, 0.3325, 0.4688, 0.3325, 0.4688, 0.3748, 0.4654, 0.3748, 0.4654, 0.3748, 0.4688, 0.3748, 0.2508, 0.5, 0.2902, 0.5, 0.2902, 0.625, 0.2508, 0.625, 0.5843, 0.3752, 0.5843, 0.3758, 0.5843, 0.3758, 0.5843, 0.3752, 0.6185, 0.4979, 0.588, 0.4979, 0.588, 0.4979, 0.6185, 0.4979, 0.6185, 0.3348, 0.625, 0.3348, 0.625, 0.3742, 0.6185, 0.3742, 0.5843, 0.4161, 0.5824, 0.4161, 0.5824, 0.4161, 0.5843, 0.4161, 0.4654, 0.3348, 0.375, 0.3348, 0.375, 0.3339, 0.4654, 0.3339, 0.586, 0.4979, 0.586, 0.4175, 0.586, 0.4175, 0.586, 0.4979, 0.7508, 0.5, 0.7902, 0.5, 0.7902, 0.625, 0.7508, 0.625, 0.2492, 0.5, 0.2098, 0.5, 0.2098, 0.5, 0.2492, 0.5, 0.4688, 0.3742, 0.4688, 0.3748, 0.4688, 0.3748, 0.4688, 0.3742, 0.588, 0.3752, 0.6185, 0.3752, 0.6185, 0.3752, 0.588, 0.3752, 0.375, 0.3748, 0.4654, 0.3748, 0.4654, 0.3752, 0.375, 0.3752, 0.4707, 0.3748, 0.4707, 0.3742, 0.4707, 0.3742, 0.4707, 0.3748, 0.7508, 0.5, 0.7508, 0.625, 0.7502, 0.625, 0.7502, 0.5, 0.625, 0.3748, 0.6185, 0.3748, 0.6185, 0.3742, 0.625, 0.3742, 0.625, 0.3758, 0.6185, 0.3758, 0.6185, 0.3752, 0.625, 0.3752, 0.4654, 0.3752, 0.4688, 0.3752, 0.4688, 0.3752, 0.4654, 0.3752, 0.2098, 0.5, 0.2492, 0.5, 0.2492, 0.625, 0.2098, 0.625, 0.2508, 0.5, 0.2508, 0.625, 0.2502, 0.625, 0.2502, 0.5, 0.6185, 0.3748, 0.588, 0.3748, 0.588, 0.3748, 0.6185, 0.3748, 0.2498, 0.5, 0.2498, 0.625, 0.2492, 0.625, 0.2492, 0.5, 0.7498, 0.5, 0.7498, 0.625, 0.7492, 0.625, 0.7492, 0.5, 0.5824, 0.3339, 0.5843, 0.3339, 0.5843, 0.3339, 0.5824, 0.3339, 0.5843, 0.3742, 0.586, 0.3742, 0.586, 0.3748, 0.5843, 0.3748, 0.5843, 0.3752, 0.586, 0.3752, 0.586, 0.3758, 0.5843, 0.3758, 0.6185, 0.2521, 0.6185, 0.3325, 0.6185, 0.3325, 0.6185, 0.2521, 0.4742, 0.3748, 0.5824, 0.3748, 0.5824, 0.3752, 0.4742, 0.3752, 0.7498, 0.625, 0.7498, 0.5, 0.7502, 0.5, 0.7502, 0.625, 0.588, 0.3748, 0.6185, 0.3748, 0.6185, 0.3752, 0.588, 0.3752, 0.586, 0.3752, 0.5843, 0.3752, 0.5843, 0.3748, 0.586, 0.3748, 0.2498, 0.625, 0.2498, 0.5, 0.2502, 0.5, 0.2502, 0.625, 0.6185, 0.3748, 0.625, 0.3748, 0.625, 0.3752, 0.6185, 0.3752, 0.586, 0.3748, 0.588, 0.3748, 0.588, 0.3752, 0.586, 0.3752, 0.4707, 0.3752, 0.4742, 0.3752, 0.4742, 0.3752, 0.4707, 0.3752, 0.5824, 0.3748, 0.5843, 0.3748, 0.5843, 0.3752, 0.5824, 0.3752, 0.2498, 0.5, 0.2492, 0.5, 0.2492, 0.5, 0.2498, 0.5, 0.4742, 0.4167, 0.4742, 0.4175, 0.4707, 0.4175, 0.4707, 0.4167, 0.4742, 0.4175, 0.5824, 0.4175, 0.5824, 0.4175, 0.4742, 0.4175, 0.4654, 0.4167, 0.4654, 0.4161, 0.4688, 0.4161, 0.4688, 0.4167, 0.4742, 0.3333, 0.4742, 0.3339, 0.4707, 0.3339, 0.4707, 0.3333, 0.4654, 0.3333, 0.4654, 0.3325, 0.4688, 0.3325, 0.4688, 0.3333, 0.4707, 0.3325, 0.4707, 0.3325, 0.4742, 0.3325, 0.4742, 0.3325, 0.4742, 0.4152, 0.4742, 0.4161, 0.4707, 0.4161, 0.4707, 0.4152, 0.4654, 0.3348, 0.4654, 0.3339, 0.4688, 0.3339, 0.4688, 0.3348, 0.4654, 0.4152, 0.375, 0.4152, 0.375, 0.4152, 0.4654, 0.4152, 0.4742, 0.3748, 0.4707, 0.3748, 0.4707, 0.3748, 0.4742, 0.3748, 0.4688, 0.3748, 0.4688, 0.3752, 0.4654, 0.3752, 0.4654, 0.3748, 0.5843, 0.3339, 0.5843, 0.3348, 0.5843, 0.3348, 0.5843, 0.3339, 0.6185, 0.4161, 0.588, 0.4161, 0.588, 0.4161, 0.6185, 0.4161, 0.4742, 0.3348, 0.4742, 0.3339, 0.4742, 0.3339, 0.4742, 0.3348, 0.2508, 0.5, 0.2502, 0.5, 0.2502, 0.5, 0.2508, 0.5, 0.586, 0.3348, 0.586, 0.3339, 0.586, 0.3339, 0.586, 0.3348, 0.5824, 0.4161, 0.4742, 0.4161, 0.4742, 0.4161, 0.5824, 0.4161, 0.4707, 0.3348, 0.4707, 0.3339, 0.4742, 0.3339, 0.4742, 0.3348, 0.4688, 0.4152, 0.4688, 0.4161, 0.4654, 0.4161, 0.4654, 0.4152, 0.4707, 0.3325, 0.4707, 0.3325, 0.4688, 0.3325, 0.4688, 0.3325, 0.4707, 0.3333, 0.4707, 0.3325, 0.4742, 0.3325, 0.4742, 0.3333, 0.4688, 0.3333, 0.4688, 0.3339, 0.4654, 0.3339, 0.4654, 0.3333, 0.4688, 0.4167, 0.4688, 0.4175, 0.4654, 0.4175, 0.4654, 0.4167, 0.4707, 0.4167, 0.4707, 0.4161, 0.4742, 0.4161, 0.4742, 0.4167, 0.4742, 0.4175, 0.4742, 0.4175, 0.4707, 0.4175, 0.4707, 0.4175, 0.4688, 0.4175, 0.4688, 0.4167, 0.4707, 0.4167, 0.4707, 0.4175, 0.5824, 0.2521, 0.5824, 0.3325, 0.5824, 0.3325, 0.5824, 0.2521, 0.4707, 0.3339, 0.4707, 0.3348, 0.4688, 0.3348, 0.4688, 0.3339, 0.4688, 0.3752, 0.4688, 0.3748, 0.4707, 0.3748, 0.4707, 0.3752, 0.4707, 0.3742, 0.4707, 0.3748, 0.4688, 0.3748, 0.4688, 0.3742, 0.4688, 0.3339, 0.4688, 0.3333, 0.4707, 0.3333, 0.4707, 0.3339, 0.4688, 0.4161, 0.4688, 0.4152, 0.4707, 0.4152, 0.4707, 0.4161, 0.4688, 0.3742, 0.4688, 0.3348, 0.4707, 0.3348, 0.4707, 0.3742, 0.4707, 0.3752, 0.4707, 0.3758, 0.4688, 0.3758, 0.4688, 0.3752, 0.4688, 0.4175, 0.4688, 0.4175, 0.4654, 0.4175, 0.4654, 0.4175, 0.4688, 0.4152, 0.4688, 0.3758, 0.4707, 0.3758, 0.4707, 0.4152, 0.4707, 0.4161, 0.4707, 0.4167, 0.4688, 0.4167, 0.4688, 0.4161, 0.4707, 0.3325, 0.4707, 0.3333, 0.4688, 0.3333, 0.4688, 0.3325, 0.4742, 0.3748, 0.4742, 0.3752, 0.4707, 0.3752, 0.4707, 0.3748, 0.5843, 0.3348, 0.5843, 0.3742, 0.5824, 0.3742, 0.5824, 0.3348, 0.6185, 0.4979, 0.588, 0.4979, 0.588, 0.4979, 0.6185, 0.4979, 0.588, 0.3742, 0.588, 0.3348, 0.588, 0.3348, 0.588, 0.3742, 0.588, 0.2521, 0.588, 0.3325, 0.586, 0.3325, 0.586, 0.2521, 0.588, 0.3348, 0.588, 0.3742, 0.586, 0.3742, 0.586, 0.3348, 0.4742, 0.3758, 0.5824, 0.3758, 0.5824, 0.3758, 0.4742, 0.3758, 0.588, 0.4175, 0.588, 0.4979, 0.586, 0.4979, 0.586, 0.4175, 0.588, 0.4152, 0.6185, 0.4152, 0.6185, 0.4161, 0.588, 0.4161, 0.586, 0.4152, 0.588, 0.4152, 0.588, 0.4161, 0.586, 0.4161, 0.6185, 0.3348, 0.588, 0.3348, 0.588, 0.3339, 0.6185, 0.3339, 0.375, 0.3758, 0.4654, 0.3758, 0.4654, 0.4152, 0.375, 0.4152, 0.5824, 0.4152, 0.5843, 0.4152, 0.5843, 0.4161, 0.5824, 0.4161, 0.5824, 0.3348, 0.4742, 0.3348, 0.4742, 0.3339, 0.5824, 0.3339, 0.588, 0.3348, 0.586, 0.3348, 0.586, 0.3339, 0.588, 0.3339, 0.5843, 0.3348, 0.5824, 0.3348, 0.5824, 0.3339, 0.5843, 0.3339, 0.588, 0.3333, 0.586, 0.3333, 0.586, 0.3325, 0.588, 0.3325, 0.6185, 0.3333, 0.588, 0.3333, 0.588, 0.3325, 0.6185, 0.3325, 0.588, 0.3325, 0.588, 0.2521, 0.588, 0.2521, 0.588, 0.3325, 0.588, 0.4167, 0.6185, 0.4167, 0.6185, 0.4175, 0.588, 0.4175, 0.586, 0.4167, 0.588, 0.4167, 0.588, 0.4175, 0.586, 0.4175, 0.4654, 0.3748, 0.375, 0.3748, 0.375, 0.3742, 0.4654, 0.3742, 0.5843, 0.3758, 0.5843, 0.4152, 0.5824, 0.4152, 0.5824, 0.3758, 0.4654, 0.3758, 0.375, 0.3758, 0.375, 0.3752, 0.4654, 0.3752, 0.588, 0.3758, 0.588, 0.4152, 0.586, 0.4152, 0.586, 0.3758, 0.588, 0.2521, 0.6185, 0.2521, 0.6185, 0.2521, 0.588, 0.2521, 0.6185, 0.3758, 0.6185, 0.4152, 0.6185, 0.4152, 0.6185, 0.3758, 0.4742, 0.4152, 0.5824, 0.4152, 0.5824, 0.4161, 0.4742, 0.4161, 0.5824, 0.3758, 0.4742, 0.3758, 0.4742, 0.3752, 0.5824, 0.3752, 0.588, 0.3758, 0.586, 0.3758, 0.586, 0.3752, 0.588, 0.3752, 0.5843, 0.3758, 0.5824, 0.3758, 0.5824, 0.3752, 0.5843, 0.3752, 0.588, 0.3748, 0.586, 0.3748, 0.586, 0.3742, 0.588, 0.3742, 0.6185, 0.3748, 0.588, 0.3748, 0.588, 0.3742, 0.6185, 0.3742, 0.5843, 0.3748, 0.5824, 0.3748, 0.5824, 0.3742, 0.5843, 0.3742, 0.5824, 0.3748, 0.4742, 0.3748, 0.4742, 0.3742, 0.5824, 0.3742, 0.4688, 0.3758, 0.4688, 0.4152, 0.4654, 0.4152, 0.4654, 0.3758, 0.6185, 0.3758, 0.588, 0.3758, 0.588, 0.3752, 0.6185, 0.3752, 0.4742, 0.3758, 0.4742, 0.4152, 0.4707, 0.4152, 0.4707, 0.3758, 0.4707, 0.3748, 0.4707, 0.3742, 0.4742, 0.3742, 0.4742, 0.3748, 0.4654, 0.3748, 0.4654, 0.3742, 0.4688, 0.3742, 0.4688, 0.3748, 0.375, 0.3348, 0.4654, 0.3348, 0.4654, 0.3742, 0.375, 0.3742, 0.4707, 0.3758, 0.4707, 0.3752, 0.4742, 0.3752, 0.4742, 0.3758, 0.4654, 0.3758, 0.4654, 0.3752, 0.4688, 0.3752, 0.4688, 0.3758, 0.4742, 0.3348, 0.4742, 0.3742, 0.4707, 0.3742, 0.4707, 0.3348, 0.4688, 0.3348, 0.4688, 0.3742, 0.4654, 0.3742, 0.4654, 0.3348, 0.588, 0.3339, 0.6185, 0.3339, 0.6185, 0.3339, 0.588, 0.3339, 0.5843, 0.3348, 0.5843, 0.3742, 0.5843, 0.3742, 0.5843, 0.3348, 0.4742, 0.3752, 0.5824, 0.3752, 0.5824, 0.3752, 0.4742, 0.3752, 0.4688, 0.3348, 0.4688, 0.3742, 0.4688, 0.3742, 0.4688, 0.3348, 0.6185, 0.3348, 0.6185, 0.3742, 0.6185, 0.3742, 0.6185, 0.3348, 0.4707, 0.3742, 0.4707, 0.3348, 0.4707, 0.3348, 0.4707, 0.3742, 0.588, 0.3748, 0.586, 0.3748, 0.586, 0.3748, 0.588, 0.3748, 0.4707, 0.3758, 0.4707, 0.3752, 0.4707, 0.3752, 0.4707, 0.3758, 0.588, 0.4979, 0.586, 0.4979, 0.586, 0.4979, 0.588, 0.4979, 0.5843, 0.4152, 0.5843, 0.4161, 0.5843, 0.4161, 0.5843, 0.4152, 0.586, 0.3752, 0.588, 0.3752, 0.588, 0.3752, 0.586, 0.3752, 0.6185, 0.3758, 0.6185, 0.4152, 0.6185, 0.4152, 0.6185, 0.3758, 0.4742, 0.3339, 0.5824, 0.3339, 0.5824, 0.3339, 0.4742, 0.3339, 0.586, 0.4161, 0.586, 0.4152, 0.586, 0.4152, 0.586, 0.4161, 0.4688, 0.3752, 0.4688, 0.3758, 0.4688, 0.3758, 0.4688, 0.3752, 0.5843, 0.3748, 0.5824, 0.3748, 0.5824, 0.3748, 0.5843, 0.3748, 0.588, 0.3333, 0.586, 0.3333, 0.586, 0.3333, 0.588, 0.3333, 0.5824, 0.3752, 0.5843, 0.3752, 0.5843, 0.3752, 0.5824, 0.3752, 0.586, 0.3325, 0.586, 0.2521, 0.586, 0.2521, 0.586, 0.3325, 0.6185, 0.4152, 0.6185, 0.4161, 0.6185, 0.4161, 0.6185, 0.4152, 0.6185, 0.3752, 0.6185, 0.3758, 0.6185, 0.3758, 0.6185, 0.3752, 0.586, 0.3339, 0.588, 0.3339, 0.588, 0.3339, 0.586, 0.3339, 0.6185, 0.4167, 0.6185, 0.4175, 0.6185, 0.4175, 0.6185, 0.4167, 0.4688, 0.3758, 0.4688, 0.4152, 0.4688, 0.4152, 0.4688, 0.3758, 0.586, 0.3742, 0.586, 0.3348, 0.586, 0.3348, 0.586, 0.3742, 0.6185, 0.3742, 0.6185, 0.3748, 0.6185, 0.3748, 0.6185, 0.3742, 0.4707, 0.4152, 0.4707, 0.3758, 0.4707, 0.3758, 0.4707, 0.4152, 0.586, 0.4152, 0.586, 0.3758, 0.586, 0.3758, 0.586, 0.4152, 0.4742, 0.4161, 0.4742, 0.4152, 0.4742, 0.4152, 0.4742, 0.4161, 0.586, 0.3333, 0.586, 0.3325, 0.586, 0.3325, 0.586, 0.3333, 0.588, 0.2521, 0.6185, 0.2521, 0.6185, 0.2521, 0.588, 0.2521, 0.588, 0.4167, 0.6185, 0.4167, 0.6185, 0.4167, 0.588, 0.4167, 0.588, 0.2521, 0.6185, 0.2521, 0.6185, 0.3325, 0.588, 0.3325, 0.588, 0.4175, 0.6185, 0.4175, 0.6185, 0.4979, 0.588, 0.4979, 0.4742, 0.3348, 0.5824, 0.3348, 0.5824, 0.3742, 0.4742, 0.3742, 0.4742, 0.3758, 0.5824, 0.3758, 0.5824, 0.4152, 0.4742, 0.4152, 0.588, 0.3348, 0.6185, 0.3348, 0.6185, 0.3742, 0.588, 0.3742, 0.588, 0.3758, 0.6185, 0.3758, 0.6185, 0.4152, 0.588, 0.4152, 0.588, 0.4979, 0.588, 0.4175, 0.588, 0.4175, 0.588, 0.4979, 0.5824, 0.4152, 0.4742, 0.4152, 0.4742, 0.4152, 0.5824, 0.4152, 0.588, 0.4152, 0.588, 0.3758, 0.588, 0.3758, 0.588, 0.4152, 0.588, 0.3348, 0.6185, 0.3348, 0.6185, 0.3348, 0.588, 0.3348, 0.4742, 0.3742, 0.4742, 0.3348, 0.4742, 0.3348, 0.4742, 0.3742, 0.6185, 0.3325, 0.588, 0.3325, 0.588, 0.3325, 0.6185, 0.3325, 0.5824, 0.3758, 0.5824, 0.4152, 0.5824, 0.4152, 0.5824, 0.3758, 0.6185, 0.4152, 0.588, 0.4152, 0.588, 0.4152, 0.6185, 0.4152, 0.5824, 0.3348, 0.5824, 0.3742, 0.5824, 0.3742, 0.5824, 0.3348, 0.4742, 0.4152, 0.4742, 0.3758, 0.4742, 0.3758, 0.4742, 0.4152, 0.588, 0.4175, 0.6185, 0.4175, 0.6185, 0.4175, 0.588, 0.4175, 0.4742, 0.3348, 0.5824, 0.3348, 0.5824, 0.3348, 0.4742, 0.3348, 0.588, 0.3758, 0.6185, 0.3758, 0.6185, 0.3758, 0.588, 0.3758, 0.6185, 0.2521, 0.6185, 0.3325, 0.6185, 0.3325, 0.6185, 0.2521, 0.5824, 0.3742, 0.4742, 0.3742, 0.4742, 0.3742, 0.5824, 0.3742, 0.6185, 0.3348, 0.6185, 0.3742, 0.6185, 0.3742, 0.6185, 0.3348, 0.6185, 0.3742, 0.588, 0.3742, 0.588, 0.3742, 0.6185, 0.3742, 0.6185, 0.4175, 0.6185, 0.4979, 0.6185, 0.4979, 0.6185, 0.4175, 0.6185, 0.125, 0.6185, 0.25, 0.625, 0.25, 0.625, 0.125, 0.6185, 0.4979, 0.6185, 0.5, 0.625, 0.5, 0.625, 0.4979, 0.8729, 0.5, 0.8729, 0.625, 0.875, 0.625, 0.875, 0.5, 0.3729, 0.5, 0.3729, 0.625, 0.375, 0.625, 0.375, 0.5, 0.6185, 0.5, 0.6185, 0.625, 0.625, 0.625, 0.625, 0.5, 0.125, 0.5, 0.125, 0.625, 0.1271, 0.625, 0.1271, 0.5, 0.4654, 0.3348, 0.4654, 0.3348, 0.4688, 0.3348, 0.4688, 0.3348, 0.625, 0.5, 0.625, 0.625, 0.6271, 0.625, 0.6271, 0.5, 0.7098, 0.5, 0.7098, 0.625, 0.7492, 0.625, 0.7492, 0.5, 0.6185, 0.25, 0.6185, 0.2521, 0.625, 0.2521, 0.625, 0.25, 0.586, 0.4175, 0.586, 0.4175, 0.586, 0.4167, 0.586, 0.4167, 0.375, 0.3348, 0.375, 0.3348, 0.4654, 0.3348, 0.4654, 0.3348, 0.588, 0.125, 0.588, 0.25, 0.6185, 0.25, 0.6185, 0.125, 0.588, 0.4979, 0.588, 0.5, 0.6185, 0.5, 0.6185, 0.4979, 0.6185, 0.2521, 0.6185, 0.3325, 0.625, 0.3325, 0.625, 0.2521, 0.375, 0.5, 0.375, 0.625, 0.5824, 0.625, 0.5824, 0.5, 0.588, 0.25, 0.588, 0.2521, 0.6185, 0.2521, 0.6185, 0.25, 0.588, 0.5, 0.588, 0.625, 0.6185, 0.625, 0.6185, 0.5, 0.375, 0.4979, 0.375, 0.5, 0.5824, 0.5, 0.5824, 0.4979, 0.375, 0.125, 0.375, 0.25, 0.5824, 0.25, 0.5824, 0.125, 0.375, 0.3752, 0.375, 0.3752, 0.4654, 0.3752, 0.4654, 0.3752, 0.586, 0.2521, 0.586, 0.2521, 0.588, 0.2521, 0.588, 0.2521, 0.2819, 0.0, 0.347, 0.0, 0.347, 1.0, 0.2819, 1.0, 0.375, 0.4152, 0.375, 0.4161, 0.4654, 0.4161, 0.4654, 0.4152, 0.6185, 0.3758, 0.6185, 0.4152, 0.625, 0.4152, 0.625, 0.3758, 0.6271, 0.5, 0.6271, 0.625, 0.7075, 0.625, 0.7075, 0.5, 0.6185, 0.4175, 0.6185, 0.4979, 0.625, 0.4979, 0.625, 0.4175, 0.7925, 0.5, 0.7925, 0.625, 0.8729, 0.625, 0.8729, 0.5, 0.4121, 0.0, 0.4772, 0.0, 0.4772, 1.0, 0.4121, 1.0, 0.4707, 0.3348, 0.4707, 0.3348, 0.4742, 0.3348, 0.4742, 0.3348, 0.588, 0.125, 0.586, 0.125, 0.586, 0.25, 0.588, 0.25, 0.588, 0.4979, 0.586, 0.4979, 0.586, 0.5, 0.588, 0.5, 0.588, 0.5, 0.586, 0.5, 0.586, 0.625, 0.588, 0.625, 0.5843, 0.2521, 0.5824, 0.2521, 0.5824, 0.3325, 0.5843, 0.3325, 0.586, 0.3758, 0.586, 0.3758, 0.586, 0.3752, 0.586, 0.3752, 0.588, 0.4161, 0.588, 0.4161, 0.586, 0.4161, 0.586, 0.4161, 0.375, 0.25, 0.375, 0.2521, 0.5824, 0.2521, 0.5824, 0.25, 0.5824, 0.3748, 0.5824, 0.3748, 0.4742, 0.3748, 0.4742, 0.3748, 0.625, 0.4175, 0.625, 0.4167, 0.6185, 0.4167, 0.6185, 0.4175, 0.625, 0.3348, 0.625, 0.3339, 0.6185, 0.3339, 0.6185, 0.3348, 0.7925, 0.5, 0.7917, 0.5, 0.7917, 0.625, 0.7925, 0.625, 0.7098, 0.5, 0.7089, 0.5, 0.7089, 0.625, 0.7098, 0.625, 0.588, 0.25, 0.586, 0.25, 0.586, 0.2521, 0.588, 0.2521, 0.5843, 0.3333, 0.5843, 0.3325, 0.5824, 0.3325, 0.5824, 0.3333, 0.6185, 0.3333, 0.6185, 0.3333, 0.588, 0.3333, 0.588, 0.3333, 0.2098, 0.5, 0.2089, 0.5, 0.2089, 0.625, 0.2098, 0.625, 0.2925, 0.5, 0.2917, 0.5, 0.2917, 0.625, 0.2925, 0.625, 0.4742, 0.4152, 0.4742, 0.4152, 0.4707, 0.4152, 0.4707, 0.4152, 0.4654, 0.3333, 0.4654, 0.3325, 0.375, 0.3325, 0.375, 0.3333, 0.5843, 0.4175, 0.5824, 0.4175, 0.5824, 0.4979, 0.5843, 0.4979, 0.586, 0.3748, 0.586, 0.3748, 0.586, 0.3742, 0.586, 0.3742, 0.586, 0.4167, 0.586, 0.4167, 0.588, 0.4167, 0.588, 0.4167, 0.5843, 0.25, 0.5824, 0.25, 0.5824, 0.2521, 0.5843, 0.2521, 0.5843, 0.5, 0.5824, 0.5, 0.5824, 0.625, 0.5843, 0.625, 0.5843, 0.4979, 0.5824, 0.4979, 0.5824, 0.5, 0.5843, 0.5, 0.5843, 0.125, 0.5824, 0.125, 0.5824, 0.25, 0.5843, 0.25, 0.5843, 0.3742, 0.586, 0.3742, 0.586, 0.3348, 0.5843, 0.3348, 0.5843, 0.5, 0.586, 0.5, 0.586, 0.4979, 0.5843, 0.4979, 0.5843, 0.4152, 0.586, 0.4152, 0.586, 0.3758, 0.5843, 0.3758, 0.5843, 0.3325, 0.586, 0.3325, 0.586, 0.2521, 0.5843, 0.2521, 0.5843, 0.25, 0.586, 0.25, 0.586, 0.125, 0.5843, 0.125, 0.5843, 0.625, 0.586, 0.625, 0.586, 0.5, 0.5843, 0.5, 0.5843, 0.2521, 0.586, 0.2521, 0.586, 0.25, 0.5843, 0.25, 0.5843, 0.4979, 0.586, 0.4979, 0.586, 0.4175, 0.5843, 0.4175, 0.5824, 0.4167, 0.5824, 0.4175, 0.5843, 0.4175, 0.5843, 0.4167, 0.4654, 0.3748, 0.4654, 0.3748, 0.375, 0.3748, 0.375, 0.3748, 0.5843, 0.3758, 0.5843, 0.3758, 0.5843, 0.4152, 0.5843, 0.4152, 0.4688, 0.4152, 0.4688, 0.4152, 0.4654, 0.4152, 0.4654, 0.4152, 0.6185, 0.3325, 0.6185, 0.3325, 0.6185, 0.3333, 0.6185, 0.3333, 0.5843, 0.3742, 0.5843, 0.3742, 0.5843, 0.3748, 0.5843, 0.3748, 0.5843, 0.3348, 0.586, 0.3348, 0.586, 0.3339, 0.5843, 0.3339, 0.2083, 0.5, 0.2075, 0.5, 0.2075, 0.625, 0.2083, 0.625, 0.7911, 0.5, 0.7902, 0.5, 0.7902, 0.625, 0.7911, 0.625, 0.625, 0.3333, 0.625, 0.3325, 0.6185, 0.3325, 0.6185, 0.3333, 0.5824, 0.3333, 0.5824, 0.3339, 0.5843, 0.3339, 0.5843, 0.3333, 0.375, 0.3333, 0.375, 0.3339, 0.4654, 0.3339, 0.4654, 0.3333, 0.7911, 0.625, 0.7917, 0.625, 0.7917, 0.5, 0.7911, 0.5, 0.588, 0.3333, 0.588, 0.3339, 0.6185, 0.3339, 0.6185, 0.3333, 0.2083, 0.625, 0.2089, 0.625, 0.2089, 0.5, 0.2083, 0.5, 0.5843, 0.3333, 0.5843, 0.3339, 0.586, 0.3339, 0.586, 0.3333, 0.586, 0.3333, 0.586, 0.3339, 0.588, 0.3339, 0.588, 0.3333, 0.6185, 0.3333, 0.6185, 0.3339, 0.625, 0.3339, 0.625, 0.3333, 0.5843, 0.3333, 0.586, 0.3333, 0.586, 0.3325, 0.5843, 0.3325, 0.586, 0.4152, 0.5843, 0.4152, 0.5843, 0.4161, 0.586, 0.4161, 0.6185, 0.4175, 0.6185, 0.4175, 0.6185, 0.4979, 0.6185, 0.4979, 0.4742, 0.3333, 0.4742, 0.3339, 0.5824, 0.3339, 0.5824, 0.3333, 0.2911, 0.5, 0.2902, 0.5, 0.2902, 0.625, 0.2911, 0.625, 0.7083, 0.5, 0.7075, 0.5, 0.7075, 0.625, 0.7083, 0.625, 0.625, 0.4161, 0.625, 0.4152, 0.6185, 0.4152, 0.6185, 0.4161, 0.2902, 0.5, 0.2902, 0.5, 0.2508, 0.5, 0.2508, 0.5, 0.5824, 0.4167, 0.5824, 0.4161, 0.4742, 0.4161, 0.4742, 0.4167, 0.586, 0.4167, 0.586, 0.4161, 0.5843, 0.4161, 0.5843, 0.4167, 0.6185, 0.4161, 0.6185, 0.4167, 0.625, 0.4167, 0.625, 0.4161, 0.6185, 0.4167, 0.6185, 0.4161, 0.588, 0.4161, 0.588, 0.4167, 0.7083, 0.625, 0.7089, 0.625, 0.7089, 0.5, 0.7083, 0.5, 0.5843, 0.4167, 0.5843, 0.4161, 0.5824, 0.4161, 0.5824, 0.4167, 0.2911, 0.625, 0.2917, 0.625, 0.2917, 0.5, 0.2911, 0.5, 0.588, 0.4167, 0.588, 0.4161, 0.586, 0.4161, 0.586, 0.4167, 0.586, 0.4167, 0.5843, 0.4167, 0.5843, 0.4175, 0.586, 0.4175, 0.4654, 0.3325, 0.375, 0.3325, 0.375, 0.3325, 0.375, 0.3325, 0.375, 0.3325, 0.3755, 0.3325, 0.4654, 0.3325, 0.6736, 0.0, 0.6736, 1.0, 0.6515, 1.0, 0.6515, 0.0, 0.74, 0.0, 0.74, 1.0, 0.7179, 1.0, 0.7179, 0.0, 0.4742, 0.4175, 0.4742, 0.4175, 0.5824, 0.4175, 0.5824, 0.4175, 0.375, 0.2521, 0.5824, 0.2521, 0.5824, 0.2521, 0.3755, 0.2521, 0.375, 0.2521, 0.375, 0.2521, 0.375, 0.2521, 0.4742, 0.4167, 0.4742, 0.4175, 0.5824, 0.4175, 0.5824, 0.4167, 0.6185, 0.3339, 0.6185, 0.3339, 0.6185, 0.3348, 0.6185, 0.3348, 0.4742, 0.4175, 0.4707, 0.4175, 0.4707, 0.4175, 0.4742, 0.4175, 0.4654, 0.4167, 0.4654, 0.4161, 0.375, 0.4161, 0.375, 0.4167, 0.5824, 0.3325, 0.5824, 0.3325, 0.4742, 0.3325, 0.4742, 0.3325, 0.5824, 0.3333, 0.5824, 0.3325, 0.4742, 0.3325, 0.4742, 0.3333, 0.375, 0.4167, 0.375, 0.4175, 0.4654, 0.4175, 0.4654, 0.4167, 0.4654, 0.3325, 0.4688, 0.3325, 0.4688, 0.3325, 0.4654, 0.3325, 0.4688, 0.3748, 0.4688, 0.3748, 0.4654, 0.3748, 0.4654, 0.3748, 0.2508, 0.5, 0.2508, 0.625, 0.2902, 0.625, 0.2902, 0.5, 0.5843, 0.3752, 0.5843, 0.3752, 0.5843, 0.3758, 0.5843, 0.3758, 0.6185, 0.4979, 0.6185, 0.4979, 0.588, 0.4979, 0.588, 0.4979, 0.6185, 0.3348, 0.6185, 0.3742, 0.625, 0.3742, 0.625, 0.3348, 0.5843, 0.4161, 0.5843, 0.4161, 0.5824, 0.4161, 0.5824, 0.4161, 0.4654, 0.3348, 0.4654, 0.3339, 0.375, 0.3339, 0.375, 0.3348, 0.586, 0.4979, 0.586, 0.4979, 0.586, 0.4175, 0.586, 0.4175, 0.7508, 0.5, 0.7508, 0.625, 0.7902, 0.625, 0.7902, 0.5, 0.2492, 0.5, 0.2492, 0.5, 0.2098, 0.5, 0.2098, 0.5, 0.4688, 0.3742, 0.4688, 0.3742, 0.4688, 0.3748, 0.4688, 0.3748, 0.588, 0.3752, 0.588, 0.3752, 0.6185, 0.3752, 0.6185, 0.3752, 0.375, 0.3748, 0.375, 0.3752, 0.4654, 0.3752, 0.4654, 0.3748, 0.4707, 0.3748, 0.4707, 0.3748, 0.4707, 0.3742, 0.4707, 0.3742, 0.7508, 0.5, 0.7502, 0.5, 0.7502, 0.625, 0.7508, 0.625, 0.625, 0.3748, 0.625, 0.3742, 0.6185, 0.3742, 0.6185, 0.3748, 0.625, 0.3758, 0.625, 0.3752, 0.6185, 0.3752, 0.6185, 0.3758, 0.4654, 0.3752, 0.4654, 0.3752, 0.4688, 0.3752, 0.4688, 0.3752, 0.2098, 0.5, 0.2098, 0.625, 0.2492, 0.625, 0.2492, 0.5, 0.2508, 0.5, 0.2502, 0.5, 0.2502, 0.625, 0.2508, 0.625, 0.6185, 0.3748, 0.6185, 0.3748, 0.588, 0.3748, 0.588, 0.3748, 0.2498, 0.5, 0.2492, 0.5, 0.2492, 0.625, 0.2498, 0.625, 0.7498, 0.5, 0.7492, 0.5, 0.7492, 0.625, 0.7498, 0.625, 0.5824, 0.3339, 0.5824, 0.3339, 0.5843, 0.3339, 0.5843, 0.3339, 0.5843, 0.3742, 0.5843, 0.3748, 0.586, 0.3748, 0.586, 0.3742, 0.5843, 0.3752, 0.5843, 0.3758, 0.586, 0.3758, 0.586, 0.3752, 0.6185, 0.2521, 0.6185, 0.2521, 0.6185, 0.3325, 0.6185, 0.3325, 0.4742, 0.3748, 0.4742, 0.3752, 0.5824, 0.3752, 0.5824, 0.3748, 0.7498, 0.625, 0.7502, 0.625, 0.7502, 0.5, 0.7498, 0.5, 0.588, 0.3748, 0.588, 0.3752, 0.6185, 0.3752, 0.6185, 0.3748, 0.586, 0.3752, 0.586, 0.3748, 0.5843, 0.3748, 0.5843, 0.3752, 0.2498, 0.625, 0.2502, 0.625, 0.2502, 0.5, 0.2498, 0.5, 0.6185, 0.3748, 0.6185, 0.3752, 0.625, 0.3752, 0.625, 0.3748, 0.586, 0.3748, 0.586, 0.3752, 0.588, 0.3752, 0.588, 0.3748, 0.4707, 0.3752, 0.4707, 0.3752, 0.4742, 0.3752, 0.4742, 0.3752, 0.5824, 0.3748, 0.5824, 0.3752, 0.5843, 0.3752, 0.5843, 0.3748, 0.2498, 0.5, 0.2498, 0.5, 0.2492, 0.5, 0.2492, 0.5, 0.4742, 0.4167, 0.4707, 0.4167, 0.4707, 0.4175, 0.4742, 0.4175, 0.4688, 0.4175, 0.4654, 0.4175, 0.4654, 0.4175, 0.4688, 0.4175, 0.4654, 0.4167, 0.4688, 0.4167, 0.4688, 0.4161, 0.4654, 0.4161, 0.4742, 0.3333, 0.4707, 0.3333, 0.4707, 0.3339, 0.4742, 0.3339, 0.4654, 0.3333, 0.4688, 0.3333, 0.4688, 0.3325, 0.4654, 0.3325, 0.4707, 0.3325, 0.4742, 0.3325, 0.4742, 0.3325, 0.4707, 0.3325, 0.4742, 0.4152, 0.4707, 0.4152, 0.4707, 0.4161, 0.4742, 0.4161, 0.4654, 0.3348, 0.4688, 0.3348, 0.4688, 0.3339, 0.4654, 0.3339, 0.4654, 0.4152, 0.4654, 0.4152, 0.375, 0.4152, 0.375, 0.4152, 0.4742, 0.3748, 0.4742, 0.3748, 0.4707, 0.3748, 0.4707, 0.3748, 0.4688, 0.3748, 0.4654, 0.3748, 0.4654, 0.3752, 0.4688, 0.3752, 0.5843, 0.3339, 0.5843, 0.3339, 0.5843, 0.3348, 0.5843, 0.3348, 0.6185, 0.4161, 0.6185, 0.4161, 0.588, 0.4161, 0.588, 0.4161, 0.4742, 0.3348, 0.4742, 0.3348, 0.4742, 0.3339, 0.4742, 0.3339, 0.2508, 0.5, 0.2508, 0.5, 0.2502, 0.5, 0.2502, 0.5, 0.586, 0.3348, 0.586, 0.3348, 0.586, 0.3339, 0.586, 0.3339, 0.5824, 0.4161, 0.5824, 0.4161, 0.4742, 0.4161, 0.4742, 0.4161, 0.4707, 0.3348, 0.4742, 0.3348, 0.4742, 0.3339, 0.4707, 0.3339, 0.4688, 0.4152, 0.4654, 0.4152, 0.4654, 0.4161, 0.4688, 0.4161, 0.4707, 0.3325, 0.4688, 0.3325, 0.4688, 0.3325, 0.4707, 0.3325, 0.4707, 0.3333, 0.4742, 0.3333, 0.4742, 0.3325, 0.4707, 0.3325, 0.4688, 0.3333, 0.4654, 0.3333, 0.4654, 0.3339, 0.4688, 0.3339, 0.4688, 0.4167, 0.4654, 0.4167, 0.4654, 0.4175, 0.4688, 0.4175, 0.4707, 0.4167, 0.4742, 0.4167, 0.4742, 0.4161, 0.4707, 0.4161, 0.4688, 0.4175, 0.4707, 0.4175, 0.4707, 0.4175, 0.4688, 0.4175, 0.4688, 0.4175, 0.4707, 0.4175, 0.4707, 0.4167, 0.4688, 0.4167, 0.5824, 0.2521, 0.5824, 0.2521, 0.5824, 0.3325, 0.5824, 0.3325, 0.4707, 0.3339, 0.4688, 0.3339, 0.4688, 0.3348, 0.4707, 0.3348, 0.4688, 0.3752, 0.4707, 0.3752, 0.4707, 0.3748, 0.4688, 0.3748, 0.4707, 0.3742, 0.4688, 0.3742, 0.4688, 0.3748, 0.4707, 0.3748, 0.4688, 0.3339, 0.4707, 0.3339, 0.4707, 0.3333, 0.4688, 0.3333, 0.4688, 0.4161, 0.4707, 0.4161, 0.4707, 0.4152, 0.4688, 0.4152, 0.4688, 0.3742, 0.4707, 0.3742, 0.4707, 0.3348, 0.4688, 0.3348, 0.4707, 0.3752, 0.4688, 0.3752, 0.4688, 0.3758, 0.4707, 0.3758, 0.5824, 0.4175, 0.5824, 0.4175, 0.5824, 0.4979, 0.5824, 0.4979, 0.4688, 0.4152, 0.4707, 0.4152, 0.4707, 0.3758, 0.4688, 0.3758, 0.4707, 0.4161, 0.4688, 0.4161, 0.4688, 0.4167, 0.4707, 0.4167, 0.4707, 0.3325, 0.4688, 0.3325, 0.4688, 0.3333, 0.4707, 0.3333, 0.4742, 0.3748, 0.4707, 0.3748, 0.4707, 0.3752, 0.4742, 0.3752, 0.5843, 0.3348, 0.5824, 0.3348, 0.5824, 0.3742, 0.5843, 0.3742, 0.6185, 0.4979, 0.6185, 0.4979, 0.588, 0.4979, 0.588, 0.4979, 0.588, 0.3742, 0.588, 0.3742, 0.588, 0.3348, 0.588, 0.3348, 0.588, 0.2521, 0.586, 0.2521, 0.586, 0.3325, 0.588, 0.3325, 0.588, 0.3348, 0.586, 0.3348, 0.586, 0.3742, 0.588, 0.3742, 0.4742, 0.3758, 0.4742, 0.3758, 0.5824, 0.3758, 0.5824, 0.3758, 0.588, 0.4175, 0.586, 0.4175, 0.586, 0.4979, 0.588, 0.4979, 0.588, 0.4152, 0.588, 0.4161, 0.6185, 0.4161, 0.6185, 0.4152, 0.586, 0.4152, 0.586, 0.4161, 0.588, 0.4161, 0.588, 0.4152, 0.6185, 0.3348, 0.6185, 0.3339, 0.588, 0.3339, 0.588, 0.3348, 0.375, 0.3758, 0.375, 0.4152, 0.4654, 0.4152, 0.4654, 0.3758, 0.5824, 0.4152, 0.5824, 0.4161, 0.5843, 0.4161, 0.5843, 0.4152, 0.5824, 0.3348, 0.5824, 0.3339, 0.4742, 0.3339, 0.4742, 0.3348, 0.588, 0.3348, 0.588, 0.3339, 0.586, 0.3339, 0.586, 0.3348, 0.5843, 0.3348, 0.5843, 0.3339, 0.5824, 0.3339, 0.5824, 0.3348, 0.588, 0.3333, 0.588, 0.3325, 0.586, 0.3325, 0.586, 0.3333, 0.6185, 0.3333, 0.6185, 0.3325, 0.588, 0.3325, 0.588, 0.3333, 0.588, 0.3325, 0.588, 0.3325, 0.588, 0.2521, 0.588, 0.2521, 0.588, 0.4167, 0.588, 0.4175, 0.6185, 0.4175, 0.6185, 0.4167, 0.586, 0.4167, 0.586, 0.4175, 0.588, 0.4175, 0.588, 0.4167, 0.4654, 0.3748, 0.4654, 0.3742, 0.375, 0.3742, 0.375, 0.3748, 0.5843, 0.3758, 0.5824, 0.3758, 0.5824, 0.4152, 0.5843, 0.4152, 0.4654, 0.3758, 0.4654, 0.3752, 0.375, 0.3752, 0.375, 0.3758, 0.588, 0.3758, 0.586, 0.3758, 0.586, 0.4152, 0.588, 0.4152, 0.588, 0.2521, 0.588, 0.2521, 0.6185, 0.2521, 0.6185, 0.2521, 0.6185, 0.3758, 0.6185, 0.3758, 0.6185, 0.4152, 0.6185, 0.4152, 0.4742, 0.4152, 0.4742, 0.4161, 0.5824, 0.4161, 0.5824, 0.4152, 0.5824, 0.3758, 0.5824, 0.3752, 0.4742, 0.3752, 0.4742, 0.3758, 0.588, 0.3758, 0.588, 0.3752, 0.586, 0.3752, 0.586, 0.3758, 0.5843, 0.3758, 0.5843, 0.3752, 0.5824, 0.3752, 0.5824, 0.3758, 0.588, 0.3748, 0.588, 0.3742, 0.586, 0.3742, 0.586, 0.3748, 0.6185, 0.3748, 0.6185, 0.3742, 0.588, 0.3742, 0.588, 0.3748, 0.5843, 0.3748, 0.5843, 0.3742, 0.5824, 0.3742, 0.5824, 0.3748, 0.5824, 0.3748, 0.5824, 0.3742, 0.4742, 0.3742, 0.4742, 0.3748, 0.4688, 0.3758, 0.4654, 0.3758, 0.4654, 0.4152, 0.4688, 0.4152, 0.6185, 0.3758, 0.6185, 0.3752, 0.588, 0.3752, 0.588, 0.3758, 0.4742, 0.3758, 0.4707, 0.3758, 0.4707, 0.4152, 0.4742, 0.4152, 0.4707, 0.3748, 0.4742, 0.3748, 0.4742, 0.3742, 0.4707, 0.3742, 0.4654, 0.3748, 0.4688, 0.3748, 0.4688, 0.3742, 0.4654, 0.3742, 0.375, 0.3348, 0.375, 0.3742, 0.4654, 0.3742, 0.4654, 0.3348, 0.4707, 0.3758, 0.4742, 0.3758, 0.4742, 0.3752, 0.4707, 0.3752, 0.4654, 0.3758, 0.4688, 0.3758, 0.4688, 0.3752, 0.4654, 0.3752, 0.4742, 0.3348, 0.4707, 0.3348, 0.4707, 0.3742, 0.4742, 0.3742, 0.4688, 0.3348, 0.4654, 0.3348, 0.4654, 0.3742, 0.4688, 0.3742, 0.588, 0.3339, 0.588, 0.3339, 0.6185, 0.3339, 0.6185, 0.3339, 0.5843, 0.3348, 0.5843, 0.3348, 0.5843, 0.3742, 0.5843, 0.3742, 0.4742, 0.3752, 0.4742, 0.3752, 0.5824, 0.3752, 0.5824, 0.3752, 0.4688, 0.3348, 0.4688, 0.3348, 0.4688, 0.3742, 0.4688, 0.3742, 0.6185, 0.3348, 0.6185, 0.3348, 0.6185, 0.3742, 0.6185, 0.3742, 0.4707, 0.3742, 0.4707, 0.3742, 0.4707, 0.3348, 0.4707, 0.3348, 0.588, 0.3748, 0.588, 0.3748, 0.586, 0.3748, 0.586, 0.3748, 0.4707, 0.3758, 0.4707, 0.3758, 0.4707, 0.3752, 0.4707, 0.3752, 0.588, 0.4979, 0.588, 0.4979, 0.586, 0.4979, 0.586, 0.4979, 0.5843, 0.4152, 0.5843, 0.4152, 0.5843, 0.4161, 0.5843, 0.4161, 0.586, 0.3752, 0.586, 0.3752, 0.588, 0.3752, 0.588, 0.3752, 0.6185, 0.3758, 0.6185, 0.3758, 0.6185, 0.4152, 0.6185, 0.4152, 0.4742, 0.3339, 0.4742, 0.3339, 0.5824, 0.3339, 0.5824, 0.3339, 0.586, 0.4161, 0.586, 0.4161, 0.586, 0.4152, 0.586, 0.4152, 0.4688, 0.3752, 0.4688, 0.3752, 0.4688, 0.3758, 0.4688, 0.3758, 0.5843, 0.3748, 0.5843, 0.3748, 0.5824, 0.3748, 0.5824, 0.3748, 0.588, 0.3333, 0.588, 0.3333, 0.586, 0.3333, 0.586, 0.3333, 0.5824, 0.3752, 0.5824, 0.3752, 0.5843, 0.3752, 0.5843, 0.3752, 0.586, 0.3325, 0.586, 0.3325, 0.586, 0.2521, 0.586, 0.2521, 0.6185, 0.4152, 0.6185, 0.4152, 0.6185, 0.4161, 0.6185, 0.4161, 0.6185, 0.3752, 0.6185, 0.3752, 0.6185, 0.3758, 0.6185, 0.3758, 0.586, 0.3339, 0.586, 0.3339, 0.588, 0.3339, 0.588, 0.3339, 0.6185, 0.4167, 0.6185, 0.4167, 0.6185, 0.4175, 0.6185, 0.4175, 0.4688, 0.3758, 0.4688, 0.3758, 0.4688, 0.4152, 0.4688, 0.4152, 0.586, 0.3742, 0.586, 0.3742, 0.586, 0.3348, 0.586, 0.3348, 0.6185, 0.3742, 0.6185, 0.3742, 0.6185, 0.3748, 0.6185, 0.3748, 0.4707, 0.4152, 0.4707, 0.4152, 0.4707, 0.3758, 0.4707, 0.3758, 0.586, 0.4152, 0.586, 0.4152, 0.586, 0.3758, 0.586, 0.3758, 0.4742, 0.4161, 0.4742, 0.4161, 0.4742, 0.4152, 0.4742, 0.4152, 0.586, 0.3333, 0.586, 0.3333, 0.586, 0.3325, 0.586, 0.3325, 0.588, 0.2521, 0.588, 0.2521, 0.6185, 0.2521, 0.6185, 0.2521, 0.588, 0.4167, 0.588, 0.4167, 0.6185, 0.4167, 0.6185, 0.4167, 0.588, 0.4979, 0.588, 0.4979, 0.588, 0.4175, 0.588, 0.4175, 0.5824, 0.4152, 0.5824, 0.4152, 0.4742, 0.4152, 0.4742, 0.4152, 0.588, 0.4152, 0.588, 0.4152, 0.588, 0.3758, 0.588, 0.3758, 0.588, 0.3348, 0.588, 0.3348, 0.6185, 0.3348, 0.6185, 0.3348, 0.4742, 0.3742, 0.4742, 0.3742, 0.4742, 0.3348, 0.4742, 0.3348, 0.6185, 0.3325, 0.6185, 0.3325, 0.588, 0.3325, 0.588, 0.3325, 0.5824, 0.3758, 0.5824, 0.3758, 0.5824, 0.4152, 0.5824, 0.4152, 0.6185, 0.4152, 0.6185, 0.4152, 0.588, 0.4152, 0.588, 0.4152, 0.5824, 0.3348, 0.5824, 0.3348, 0.5824, 0.3742, 0.5824, 0.3742, 0.4742, 0.4152, 0.4742, 0.4152, 0.4742, 0.3758, 0.4742, 0.3758, 0.588, 0.4175, 0.588, 0.4175, 0.6185, 0.4175, 0.6185, 0.4175, 0.4742, 0.3348, 0.4742, 0.3348, 0.5824, 0.3348, 0.5824, 0.3348, 0.588, 0.3758, 0.588, 0.3758, 0.6185, 0.3758, 0.6185, 0.3758, 0.6185, 0.2521, 0.6185, 0.2521, 0.6185, 0.3325, 0.6185, 0.3325, 0.5824, 0.3742, 0.5824, 0.3742, 0.4742, 0.3742, 0.4742, 0.3742, 0.6185, 0.3348, 0.6185, 0.3348, 0.6185, 0.3742, 0.6185, 0.3742, 0.6185, 0.3742, 0.6185, 0.3742, 0.588, 0.3742, 0.588, 0.3742, 0.6185, 0.4175, 0.6185, 0.4175, 0.6185, 0.4979, 0.6185, 0.4979, 0.6242, 0.0, 0.6515, 0.0, 0.6515, 1.0, 0.6242, 1.0, 0.5423, 0.0, 0.5696, 0.0, 0.5696, 1.0, 0.5423, 1.0, 0.1271, 0.5, 0.1271, 0.5, 0.1271, 0.5, 0.5969, 0.0, 0.5969, 1.0, 0.5696, 1.0, 0.5696, 0.0, 0.4688, 0.4175, 0.4688, 0.4175, 0.4707, 0.4175, 0.4707, 0.4175, 0.4654, 0.3325, 0.4654, 0.3325, 0.3755, 0.3325, 0.375, 0.3325, 0.375, 0.3325, 0.375, 0.3325, 0.375, 0.3325, 0.375, 0.4175, 0.4654, 0.4175, 0.4654, 0.4175, 0.3755, 0.4175, 0.375, 0.4175, 0.375, 0.4175, 0.375, 0.4175, 0.6242, 0.0, 0.6242, 1.0, 0.5969, 1.0, 0.5969, 0.0, 0.375, 0.2521, 0.375, 0.2521, 0.375, 0.2521, 0.375, 0.2521, 0.8207, 0.0, 0.8207, 1.0, 0.8162, 1.0, 0.8162, 0.0, 0.8433, 0.0, 0.8433, 1.0, 0.8388, 1.0, 0.8388, 0.0, 0.375, 0.4175, 0.3755, 0.4175, 0.3755, 0.4175, 0.375, 0.4175, 0.375, 0.3325, 0.375, 0.3325, 0.375, 0.3325, 0.375, 0.3325, 0.8524, 0.0, 0.8524, 1.0, 0.8478, 1.0, 0.8478, 0.0, 0.3755, 0.4175, 0.375, 0.4175, 0.375, 0.4175, 0.3755, 0.4175, 0.375, 0.3325, 0.375, 0.3325, 0.375, 0.3325, 0.375, 0.3325, 0.375, 0.3325, 0.3755, 0.3325, 0.3755, 0.3325, 0.375, 0.3325, 0.8478, 0.0, 0.8478, 1.0, 0.8433, 1.0, 0.8433, 0.0, 0.375, 0.2521, 0.375, 0.2521, 0.375, 0.2521, 0.375, 0.2521, 0.3755, 0.2521, 0.5824, 0.2521, 0.5824, 0.2521, 0.3731, 0.4998, 0.3728, 0.5002, 0.3755, 0.4979, 0.2075, 0.5, 0.2075, 0.5, 0.2075, 0.5, 0.2925, 0.5, 0.2925, 0.5, 0.2925, 0.5, 0.7608, 0.0, 0.7608, 1.0, 0.7504, 1.0, 0.7504, 0.0, 0.7817, 1.0, 0.7817, 0.0, 0.7922, 0.0, 0.7922, 1.0, 0.7713, 1.0, 0.7713, 0.0, 0.7817, 0.0, 0.7817, 1.0, 0.7608, 1.0, 0.7608, 0.0, 0.7713, 0.0, 0.7713, 1.0, 0.8026, 0.0, 0.8026, 1.0, 0.7922, 1.0, 0.7922, 0.0, 0.7504, 0.0, 0.7504, 1.0, 0.74, 1.0, 0.74, 0.0, 0.8162, 0.0, 0.8162, 1.0, 0.8116, 1.0, 0.8116, 0.0, 0.3755, 0.2521, 0.375, 0.2521, 0.375, 0.2521, 0.3755, 0.2521, 0.8388, 0.0, 0.8388, 1.0, 0.8343, 1.0, 0.8343, 0.0, 0.8569, 0.0, 0.8569, 1.0, 0.8524, 1.0, 0.8524, 0.0, 0.3741, 0.4988, 0.3741, 0.4988, 0.3741, 0.4988, 0.3741, 0.4988, 0.8343, 0.0, 0.8343, 1.0, 0.8297, 1.0, 0.8297, 0.0, 0.375, 0.2521, 0.3755, 0.2521, 0.3755, 0.2521, 0.375, 0.2521, 0.8297, 0.0, 0.8297, 1.0, 0.8252, 1.0, 0.8252, 0.0, 0.375, 0.4175, 0.375, 0.4175, 0.375, 0.4175, 0.375, 0.4175, 0.3755, 0.4979, 0.3748, 0.4981, 0.3748, 0.4981, 0.3755, 0.4979, 0.375, 0.4175, 0.375, 0.4175, 0.375, 0.4175, 0.375, 0.4175, 0.8071, 0.0, 0.8071, 1.0, 0.8026, 1.0, 0.8026, 0.0, 0.8116, 0.0, 0.8116, 1.0, 0.8071, 1.0, 0.8071, 0.0, 0.3741, 0.4988, 0.3741, 0.4988, 0.3741, 0.4988, 0.3741, 0.4988, 0.3748, 0.4981, 0.3755, 0.4979, 0.3755, 0.4979, 0.3748, 0.4981, 0.8252, 0.0, 0.8252, 1.0, 0.8207, 1.0, 0.8207, 0.0, 0.3755, 0.3325, 0.375, 0.3325, 0.375, 0.3325, 0.3755, 0.3325, 0.375, 0.2521, 0.375, 0.2521, 0.375, 0.2521, 0.375, 0.2521])
me_cube_004.materials.append(mat_windows_up_001)
me_cube_004.materials.append(mat_glass_windows_001)
me_cube_004.materials.append(mat_door_low)
me_cube_004.update()

# ---- objects
ob_door_frame = bpy.data.objects.new('Door Frame', me_cube_004)

# ---- transforms, parenting, visibility, modifiers, constraints
ob_door_frame.location = (0.0, 0.0, 0.0)

# ---- collection membership
col_collection.objects.link(ob_door_frame)

# ---- scene / render settings (as saved in the file)
scene.frame_start = 1; scene.frame_end = 250; scene.frame_set(1)
scene.render.engine = 'BLENDER_EEVEE_NEXT'
scene.cycles.sampling_pattern = 'TABULATED_SOBOL'
scene.cycles.use_light_tree = False
scene.view_settings.view_transform = 'Filmic'
bpy.context.view_layer.update()

# ---- added for rendering (the .blend has no active camera and no usable light): camera, sun
cam_auto = bpy.data.cameras.new('AutoCamera')
cam_auto.lens = 50.0
cam_auto.sensor_width = 36.0
cam_auto.clip_end = 1000.0
ob_auto_camera = bpy.data.objects.new('AutoCamera', cam_auto)
scene.collection.objects.link(ob_auto_camera)
ob_auto_camera.location = (6.93607, -8.32326, 5.26832)
ob_auto_camera.rotation_euler = (1.09748, -7.21219e-08, 0.694738)
scene.camera = ob_auto_camera
light_auto_sun = bpy.data.lights.new('AutoSun', 'SUN')
light_auto_sun.energy = 3.0
light_auto_sun.angle = 0.0523599
ob_auto_sun = bpy.data.objects.new('AutoSun', light_auto_sun)
scene.collection.objects.link(ob_auto_sun)
ob_auto_sun.rotation_euler = (0.872665, 0.174533, 0.523599)
bpy.context.view_layer.update()
